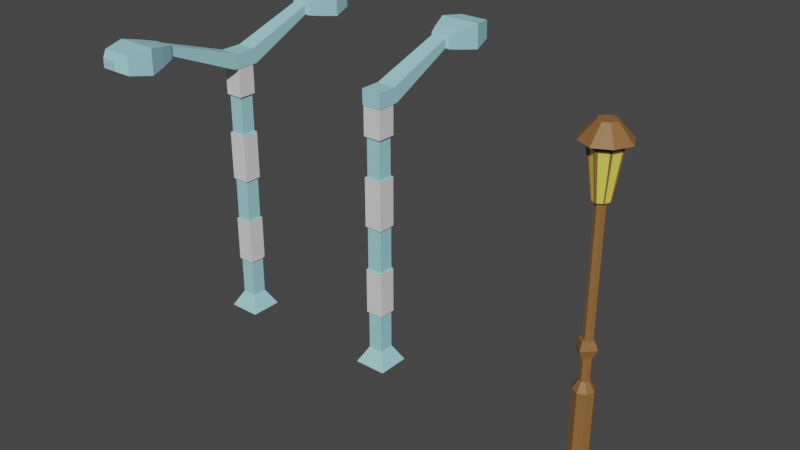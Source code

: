 # Source: street_lamp.blend  (saved by Blender 2.81.16; exported with 4.5.12 LTS)
import bpy
from mathutils import Matrix  # noqa: F401  (used for matrix-valued properties, if any)

bpy.ops.wm.read_factory_settings(use_empty=True)
scene = bpy.context.scene
scene.name = 'Scene'

# ---- collections
col_collection = bpy.data.collections.new('Collection'); scene.collection.children.link(col_collection)

# ---- materials (node trees are filled in below, after node groups)
mat_street_lamp = bpy.data.materials.new('street_lamp')
mat_street_lamp.alpha_threshold = 0.0
mat_street_lamp.use_transparent_shadow = False
mat_street_lamp.line_color = (0.0, 0.0, 0.0, 1.0)
mat_street_lamp_on = bpy.data.materials.new('street_lamp_on')
mat_street_lamp_on.use_transparent_shadow = False
mat_street_lamp_lon = bpy.data.materials.new('street_lamp_Lon')
mat_street_lamp_lon.use_transparent_shadow = False
mat_street_lamp_l = bpy.data.materials.new('street_lamp_L')
mat_street_lamp_l.use_transparent_shadow = False
mat_street_lamp_l2 = bpy.data.materials.new('street_lamp_L2')
mat_street_lamp_l2.use_transparent_shadow = False
mat_street_lamp_lon_001 = bpy.data.materials.new('street_lamp_Lon.001')
mat_street_lamp_lon_001.use_transparent_shadow = False
mat_street_lamp_l_001 = bpy.data.materials.new('street_lamp_L.001')
mat_street_lamp_l_001.use_transparent_shadow = False
mat_street_lamp_l2_001 = bpy.data.materials.new('street_lamp_L2.001')
mat_street_lamp_l2_001.use_transparent_shadow = False

# ---- material node trees
mat_street_lamp.use_nodes = True; mat_street_lamp.node_tree.nodes.clear()
_N = mat_street_lamp.node_tree.nodes; _L = mat_street_lamp.node_tree.links
n0 = _N.new('ShaderNodeOutputMaterial'); n0.name = 'Material Output'; n0.location = (300, 300)
n1 = _N.new('ShaderNodeBsdfPrincipled'); n1.name = 'Principled BSDF'; n1.location = (10, 300)
n1.distribution = 'GGX'
n1.subsurface_method = 'BURLEY'
n1.inputs[0].default_value = (0.2738, 0.1287, 0.04035, 1.0)
n1.inputs[2].default_value = 0.4
n1.inputs[3].default_value = 1.45
n1.inputs[27].default_value = (0.0, 0.0, 0.0, 1.0)
n1.inputs[28].default_value = 1.0
_L.new(n1.outputs[0], n0.inputs[0])
n0.is_active_output = True
mat_street_lamp_on.use_nodes = True; mat_street_lamp_on.node_tree.nodes.clear()
_N = mat_street_lamp_on.node_tree.nodes; _L = mat_street_lamp_on.node_tree.links
n0 = _N.new('ShaderNodeOutputMaterial'); n0.name = 'Material Output'; n0.location = (300, 300)
n1 = _N.new('ShaderNodeBsdfPrincipled'); n1.name = 'Principled BSDF'; n1.location = (10, 300)
n1.distribution = 'GGX'
n1.subsurface_method = 'BURLEY'
n1.inputs[0].default_value = (0.8, 0.7707, 0.1022, 1.0)
n1.inputs[3].default_value = 1.45
n1.inputs[27].default_value = (0.0, 0.0, 0.0, 1.0)
n1.inputs[28].default_value = 1.0
_L.new(n1.outputs[0], n0.inputs[0])
n0.is_active_output = True
mat_street_lamp_lon.use_nodes = True; mat_street_lamp_lon.node_tree.nodes.clear()
_N = mat_street_lamp_lon.node_tree.nodes; _L = mat_street_lamp_lon.node_tree.links
n0 = _N.new('ShaderNodeOutputMaterial'); n0.name = 'Material Output'; n0.location = (300, 300)
n1 = _N.new('ShaderNodeBsdfPrincipled'); n1.name = 'Principled BSDF'; n1.location = (10, 300)
n1.distribution = 'GGX'
n1.subsurface_method = 'BURLEY'
n1.inputs[0].default_value = (0.7235, 0.8, 0.1316, 1.0)
n1.inputs[3].default_value = 1.45
n1.inputs[27].default_value = (0.0, 0.0, 0.0, 1.0)
n1.inputs[28].default_value = 1.0
_L.new(n1.outputs[0], n0.inputs[0])
n0.is_active_output = True
mat_street_lamp_l.use_nodes = True; mat_street_lamp_l.node_tree.nodes.clear()
_N = mat_street_lamp_l.node_tree.nodes; _L = mat_street_lamp_l.node_tree.links
n0 = _N.new('ShaderNodeOutputMaterial'); n0.name = 'Material Output'; n0.location = (300, 300)
n1 = _N.new('ShaderNodeBsdfPrincipled'); n1.name = 'Principled BSDF'; n1.location = (10, 300)
n1.distribution = 'GGX'
n1.subsurface_method = 'BURLEY'
n1.inputs[0].default_value = (0.3647, 0.7324, 0.8, 1.0)
n1.inputs[3].default_value = 1.45
n1.inputs[27].default_value = (0.0, 0.0, 0.0, 1.0)
n1.inputs[28].default_value = 1.0
_L.new(n1.outputs[0], n0.inputs[0])
n0.is_active_output = True
mat_street_lamp_l2.use_nodes = True; mat_street_lamp_l2.node_tree.nodes.clear()
_N = mat_street_lamp_l2.node_tree.nodes; _L = mat_street_lamp_l2.node_tree.links
n0 = _N.new('ShaderNodeOutputMaterial'); n0.name = 'Material Output'; n0.location = (300, 300)
n1 = _N.new('ShaderNodeBsdfPrincipled'); n1.name = 'Principled BSDF'; n1.location = (10, 300)
n1.distribution = 'GGX'
n1.subsurface_method = 'BURLEY'
n1.inputs[3].default_value = 1.45
n1.inputs[27].default_value = (0.0, 0.0, 0.0, 1.0)
n1.inputs[28].default_value = 1.0
_L.new(n1.outputs[0], n0.inputs[0])
n0.is_active_output = True
mat_street_lamp_lon_001.use_nodes = True; mat_street_lamp_lon_001.node_tree.nodes.clear()
_N = mat_street_lamp_lon_001.node_tree.nodes; _L = mat_street_lamp_lon_001.node_tree.links
n0 = _N.new('ShaderNodeOutputMaterial'); n0.name = 'Material Output'; n0.location = (300, 300)
n1 = _N.new('ShaderNodeBsdfPrincipled'); n1.name = 'Principled BSDF'; n1.location = (10, 300)
n1.distribution = 'GGX'
n1.subsurface_method = 'BURLEY'
n1.inputs[0].default_value = (0.7235, 0.8, 0.1316, 1.0)
n1.inputs[3].default_value = 1.45
n1.inputs[27].default_value = (0.0, 0.0, 0.0, 1.0)
n1.inputs[28].default_value = 1.0
_L.new(n1.outputs[0], n0.inputs[0])
n0.is_active_output = True
mat_street_lamp_l_001.use_nodes = True; mat_street_lamp_l_001.node_tree.nodes.clear()
_N = mat_street_lamp_l_001.node_tree.nodes; _L = mat_street_lamp_l_001.node_tree.links
n0 = _N.new('ShaderNodeOutputMaterial'); n0.name = 'Material Output'; n0.location = (300, 300)
n1 = _N.new('ShaderNodeBsdfPrincipled'); n1.name = 'Principled BSDF'; n1.location = (10, 300)
n1.distribution = 'GGX'
n1.subsurface_method = 'BURLEY'
n1.inputs[0].default_value = (0.3647, 0.7324, 0.8, 1.0)
n1.inputs[3].default_value = 1.45
n1.inputs[27].default_value = (0.0, 0.0, 0.0, 1.0)
n1.inputs[28].default_value = 1.0
_L.new(n1.outputs[0], n0.inputs[0])
n0.is_active_output = True
mat_street_lamp_l2_001.use_nodes = True; mat_street_lamp_l2_001.node_tree.nodes.clear()
_N = mat_street_lamp_l2_001.node_tree.nodes; _L = mat_street_lamp_l2_001.node_tree.links
n0 = _N.new('ShaderNodeOutputMaterial'); n0.name = 'Material Output'; n0.location = (300, 300)
n1 = _N.new('ShaderNodeBsdfPrincipled'); n1.name = 'Principled BSDF'; n1.location = (10, 300)
n1.distribution = 'GGX'
n1.subsurface_method = 'BURLEY'
n1.inputs[3].default_value = 1.45
n1.inputs[27].default_value = (0.0, 0.0, 0.0, 1.0)
n1.inputs[28].default_value = 1.0
_L.new(n1.outputs[0], n0.inputs[0])
n0.is_active_output = True

# ---- world
world_world = bpy.data.worlds.new('World'); scene.world = world_world
world_world.use_nodes = True; world_world.node_tree.nodes.clear()
_N = world_world.node_tree.nodes; _L = world_world.node_tree.links
n0 = _N.new('ShaderNodeOutputWorld'); n0.name = 'World Output'; n0.location = (300, 300)
n1 = _N.new('ShaderNodeBackground'); n1.name = 'Background'; n1.location = (10, 300)
n1.inputs[0].default_value = (0.05088, 0.05088, 0.05088, 1.0)
_L.new(n1.outputs[0], n0.inputs[0])
n0.is_active_output = True
world_world.color = (0.05088, 0.05088, 0.05088)
world_world.use_sun_shadow = False
world_world.sun_shadow_jitter_overblur = 0.0

# ---- meshes
me_cube = bpy.data.meshes.new('Cube')
me_cube.from_pydata([(2.819, 0.4094, 0.804), (2.819, 0.4094, 0.0), (2.819, 0.233, 0.804), (2.819, 0.233, 0.0), (2.642, 0.4094, 0.804), (2.642, 0.4094, 0.0), (2.642, 0.233, 0.804), (2.642, 0.233, 0.0), (2.598, 0.3212, 0.0), (2.73, 0.4535, 0.0), (2.819, 0.4094, 0.304), (2.642, 0.233, 0.304), (2.819, 0.233, 0.304), (2.642, 0.4094, 0.304), (2.73, 0.1888, 0.804), (2.863, 0.3212, 0.804), (2.73, 0.1888, 0.0), (2.598, 0.3212, 0.804), (2.73, 0.4535, 0.804), (2.863, 0.3212, 0.0), (2.73, 0.4535, 0.304), (2.863, 0.3212, 0.304), (2.73, 0.3212, 0.0), (2.598, 0.3212, 0.304), (2.73, 0.1888, 0.304), (2.731, 0.2563, 2.996), (2.731, 0.2563, 0.9148), (2.687, 0.278, 0.9148), (2.796, 0.3214, 0.9148), (2.774, 0.278, 0.9148), (2.666, 0.3214, 0.9148), (2.687, 0.3647, 0.9148), (2.731, 0.3864, 0.9148), (2.774, 0.3647, 0.9148), (2.687, 0.278, 2.996), (2.796, 0.3214, 2.996), (2.774, 0.278, 2.996), (2.666, 0.3214, 2.996), (2.687, 0.3647, 2.996), (2.731, 0.3864, 2.996), (2.774, 0.3647, 2.996), (2.73, 0.1343, 3.583), (2.73, 0.2165, 3.014), (2.661, 0.2514, 3.014), (2.835, 0.3212, 3.014), (2.8, 0.2514, 3.014), (2.626, 0.3212, 3.014), (2.661, 0.391, 3.014), (2.73, 0.4259, 3.014), (2.8, 0.391, 3.014), (2.73, 0.1693, 3.626), (2.606, 0.1966, 3.583), (2.917, 0.3212, 3.583), (2.855, 0.1966, 3.583), (2.544, 0.3212, 3.583), (2.606, 0.4458, 3.583), (2.73, 0.508, 3.583), (2.855, 0.4458, 3.583), (2.73, 0.01918, 3.653), (2.629, 0.22, 3.626), (2.882, 0.3212, 3.626), (2.832, 0.22, 3.626), (2.579, 0.3212, 3.626), (2.629, 0.4224, 3.626), (2.73, 0.4731, 3.626), (2.832, 0.4224, 3.626), (2.73, 0.2092, 3.854), (2.529, 0.1199, 3.653), (3.032, 0.3212, 3.653), (2.932, 0.1199, 3.653), (2.428, 0.3212, 3.653), (2.529, 0.5225, 3.653), (2.73, 0.6232, 3.653), (2.932, 0.5225, 3.653), (2.747, 0.1971, 0.0), (2.656, 0.2465, 3.854), (2.843, 0.3212, 3.854), (2.805, 0.2465, 3.854), (2.618, 0.3212, 3.854), (2.656, 0.3959, 3.854), (2.73, 0.4332, 3.854), (2.805, 0.3959, 3.854), (2.73, 0.3212, 3.854), (2.747, 0.4453, 0.804), (2.747, 0.4453, 0.0), (2.747, 0.1971, 0.804), (2.747, 0.4453, 0.304), (2.755, 0.3212, 0.0), (2.747, 0.1971, 0.304), (2.739, 0.3823, 0.9148), (2.739, 0.2604, 0.9148), (2.739, 0.3823, 2.996), (2.739, 0.2604, 2.996), (2.744, 0.4194, 3.014), (2.744, 0.223, 3.014), (2.754, 0.4964, 3.583), (2.754, 0.146, 3.583), (2.749, 0.4636, 3.626), (2.749, 0.1788, 3.626), (2.768, 0.6043, 3.653), (2.768, 0.03808, 3.653), (2.744, 0.4262, 3.854), (2.744, 0.2162, 3.854), (2.752, 0.3212, 3.854), (2.635, 0.2474, 0.0), (2.826, 0.2474, 0.804), (2.635, 0.2474, 0.804), (2.826, 0.2474, 0.0), (2.826, 0.2474, 0.304), (2.73, 0.2105, 0.0), (2.635, 0.2474, 0.304), (2.777, 0.2851, 0.9148), (2.684, 0.2851, 0.9148), (2.777, 0.2851, 2.996), (2.684, 0.2851, 2.996), (2.806, 0.2628, 3.014), (2.655, 0.2628, 3.014), (2.865, 0.217, 3.583), (2.596, 0.217, 3.583), (2.84, 0.2365, 3.626), (2.621, 0.2365, 3.626), (2.948, 0.1527, 3.653), (2.513, 0.1527, 3.653), (2.811, 0.2587, 3.854), (2.65, 0.2587, 3.854), (2.73, 0.2275, 3.854), (2.746, 0.2333, 3.854), (2.748, 0.2174, 0.0), (2.606, 0.3379, 0.804), (2.854, 0.3379, 0.0), (2.606, 0.3379, 0.0), (2.854, 0.3379, 0.804), (2.854, 0.3379, 0.304), (2.73, 0.3462, 0.0), (2.606, 0.3379, 0.304), (2.67, 0.3296, 0.9148), (2.791, 0.3296, 0.9148), (2.67, 0.3296, 2.996), (2.791, 0.3296, 2.996), (2.632, 0.3344, 3.014), (2.829, 0.3344, 3.014), (2.555, 0.3447, 3.583), (2.906, 0.3447, 3.583), (2.588, 0.3403, 3.626), (2.873, 0.3403, 3.626), (2.447, 0.3592, 3.653), (3.013, 0.3592, 3.653), (2.626, 0.3353, 3.854), (2.835, 0.3353, 3.854), (2.73, 0.3424, 3.854), (2.75, 0.341, 3.854), (2.754, 0.3446, 0.0), (2.803, 0.2249, 0.0), (2.803, 0.4175, 0.804), (2.803, 0.4175, 0.304), (2.766, 0.3687, 0.9148), (2.766, 0.3687, 2.996), (2.788, 0.3974, 3.014), (2.832, 0.4571, 3.583), (2.813, 0.4317, 3.626), (2.895, 0.5409, 3.653), (2.792, 0.4027, 3.854), (2.822, 0.3212, 3.854), (2.803, 0.4175, 0.0), (2.803, 0.2249, 0.804), (2.839, 0.3212, 0.0), (2.803, 0.2249, 0.304), (2.766, 0.2741, 0.9148), (2.766, 0.2741, 2.996), (2.788, 0.245, 3.014), (2.832, 0.1853, 3.583), (2.813, 0.2107, 3.626), (2.895, 0.1015, 3.653), (2.792, 0.2397, 3.854), (2.797, 0.253, 3.854), (2.809, 0.2406, 0.0), (2.816, 0.3366, 3.854), (2.832, 0.3394, 0.0), (2.663, 0.4196, 0.0), (2.663, 0.2228, 0.804), (2.663, 0.2228, 0.0), (2.663, 0.4196, 0.804), (2.663, 0.4196, 0.304), (2.629, 0.3212, 0.0), (2.663, 0.2228, 0.304), (2.697, 0.273, 0.9148), (2.697, 0.3697, 0.9148), (2.697, 0.273, 2.996), (2.697, 0.3697, 2.996), (2.677, 0.2433, 3.014), (2.677, 0.3991, 3.014), (2.635, 0.1822, 3.583), (2.635, 0.4602, 3.583), (2.653, 0.2083, 3.626), (2.653, 0.4341, 3.626), (2.576, 0.09657, 3.653), (2.576, 0.5458, 3.653), (2.673, 0.2379, 3.854), (2.673, 0.4045, 3.854), (2.644, 0.3212, 3.854), (2.668, 0.2515, 3.854), (2.657, 0.2388, 0.0), (2.65, 0.3369, 3.854), (2.635, 0.3398, 0.0), (2.715, 0.1963, 0.0), (2.715, 0.446, 0.804), (2.715, 0.446, 0.304), (2.723, 0.3827, 0.9148), (2.723, 0.3827, 2.996), (2.719, 0.42, 3.014), (2.709, 0.4975, 3.583), (2.713, 0.4644, 3.626), (2.696, 0.6061, 3.653), (2.718, 0.4269, 3.854), (2.711, 0.3212, 3.854), (2.717, 0.2328, 3.854), (2.713, 0.3412, 3.854), (2.715, 0.446, 0.0), (2.715, 0.1963, 0.804), (2.708, 0.3212, 0.0), (2.715, 0.1963, 0.304), (2.723, 0.26, 0.9148), (2.723, 0.26, 2.996), (2.719, 0.2224, 3.014), (2.709, 0.1449, 3.583), (2.713, 0.1779, 3.626), (2.696, 0.0363, 3.653), (2.718, 0.2155, 3.854), (2.714, 0.2167, 0.0), (2.709, 0.3448, 0.0), (2.635, 0.3944, 0.804), (2.826, 0.3944, 0.0), (2.635, 0.3944, 0.304), (2.684, 0.3574, 0.9148), (2.684, 0.3574, 2.996), (2.655, 0.3791, 3.014), (2.595, 0.4246, 3.583), (2.621, 0.4052, 3.626), (2.512, 0.4883, 3.653), (2.649, 0.3832, 3.854), (2.635, 0.3944, 0.0), (2.826, 0.3944, 0.804), (2.826, 0.3944, 0.304), (2.73, 0.431, 0.0), (2.778, 0.3574, 0.9148), (2.778, 0.3574, 2.996), (2.806, 0.3791, 3.014), (2.866, 0.4246, 3.583), (2.84, 0.4052, 3.626), (2.949, 0.4883, 3.653), (2.812, 0.3832, 3.854), (2.73, 0.4142, 3.854), (2.746, 0.4084, 3.854), (2.748, 0.4242, 0.0), (2.809, 0.4011, 0.0), (2.797, 0.3888, 3.854), (2.657, 0.4029, 0.0), (2.668, 0.3903, 3.854), (2.717, 0.4089, 3.854), (2.714, 0.4248, 0.0), (2.671, 0.2373, 3.014), (2.654, 0.2462, 3.014), (2.813, 0.2587, 3.014), (2.807, 0.2462, 3.014), (2.647, 0.3867, 3.014), (2.654, 0.3998, 3.014), (2.793, 0.4068, 3.014), (2.807, 0.3998, 3.014), (2.745, 0.215, 3.014), (2.73, 0.2078, 3.014), (2.838, 0.3375, 3.014), (2.846, 0.323, 3.014), (2.867, 0.1859, 3.583), (2.936, 0.323, 3.583), (2.867, 0.46, 3.583), (2.625, 0.1701, 3.583), (2.593, 0.1859, 3.583), (2.879, 0.2083, 3.583), (2.582, 0.4367, 3.583), (2.593, 0.46, 3.583), (2.842, 0.4725, 3.583), (2.756, 0.1303, 3.583), (2.73, 0.1174, 3.583), (2.923, 0.3489, 3.583), (2.525, 0.323, 3.583), (2.615, 0.323, 3.014), (2.622, 0.3375, 3.014), (2.538, 0.3489, 3.583), (2.72, 0.4589, 1.319), (2.72, 0.4188, 1.222), (2.817, 0.3219, 1.415), (2.857, 0.3219, 1.319), (2.817, 0.3219, 1.222), (2.72, 0.3219, 1.456), (2.72, 0.225, 1.415), (2.72, 0.1849, 1.319), (2.72, 0.225, 1.222), (2.72, 0.3219, 1.182), (2.623, 0.3219, 1.415), (2.583, 0.3219, 1.319), (2.623, 0.3219, 1.222), (2.72, 0.4188, 1.415)], [], [(164, 2, 29, 167), (184, 179, 6, 11), (232, 230, 4, 13), (175, 107, 3, 152), (108, 105, 2, 12), (154, 153, 0, 10), (163, 154, 10, 1), (217, 206, 20, 9), (206, 205, 18, 20), (107, 108, 12, 3), (129, 132, 21, 19), (132, 131, 15, 21), (228, 109, 16, 204), (229, 133, 22, 219), (177, 129, 19, 165), (240, 232, 13, 5), (104, 110, 23, 8), (110, 106, 17, 23), (180, 184, 11, 7), (74, 88, 24, 16), (88, 85, 14, 24), (128, 17, 30, 135), (181, 4, 31, 186), (218, 14, 26, 221), (244, 33, 40, 245), (186, 31, 38, 188), (221, 26, 25, 222), (135, 30, 37, 137), (105, 15, 28, 111), (106, 6, 27, 112), (83, 18, 32, 89), (241, 0, 33, 244), (222, 25, 42, 223), (137, 37, 46, 139), (168, 36, 45, 169), (114, 34, 43, 116), (89, 32, 39, 91), (111, 28, 35, 113), (112, 27, 34, 114), (167, 29, 36, 168), (169, 45, 53, 170), (116, 43, 51, 118), (115, 44, 52, 117), (93, 48, 56, 95), (188, 38, 47, 190), (245, 40, 49, 246), (91, 39, 48, 93), (113, 35, 44, 115), (117, 52, 60, 119), (95, 56, 64, 97), (247, 57, 65, 248), (192, 55, 63, 194), (142, 52, 273, 283), (223, 42, 41, 224), (190, 47, 55, 192), (246, 49, 57, 247), (194, 63, 71, 196), (225, 50, 58, 226), (143, 62, 70, 145), (171, 61, 69, 172), (118, 51, 59, 120), (170, 53, 61, 171), (141, 54, 62, 143), (224, 41, 50, 225), (226, 58, 66, 227), (145, 70, 78, 147), (172, 69, 77, 173), (122, 67, 75, 124), (248, 65, 73, 249), (97, 64, 72, 99), (119, 60, 68, 121), (120, 59, 67, 122), (200, 124, 75, 197), (126, 125, 66, 102), (150, 149, 82, 103), (202, 147, 78, 199), (196, 71, 79, 198), (249, 73, 81, 250), (99, 72, 80, 101), (121, 68, 76, 123), (160, 99, 101, 161), (176, 150, 103, 162), (174, 126, 102, 173), (159, 97, 99, 160), (58, 100, 102, 66), (41, 96, 98, 50), (50, 98, 100, 58), (158, 95, 97, 159), (156, 91, 93, 157), (157, 93, 95, 158), (96, 41, 282, 281), (26, 90, 92, 25), (155, 89, 91, 156), (25, 92, 94, 42), (153, 83, 89, 155), (166, 164, 85, 88), (152, 166, 88, 74), (133, 151, 87, 22), (9, 20, 86, 84), (20, 18, 83, 86), (109, 127, 74, 16), (14, 85, 90, 26), (22, 87, 127, 109), (162, 103, 126, 174), (69, 121, 123, 77), (103, 82, 125, 126), (199, 78, 124, 200), (62, 120, 122, 70), (61, 119, 121, 69), (70, 122, 124, 78), (54, 118, 120, 62), (53, 117, 119, 61), (36, 113, 115, 45), (158, 57, 274, 280), (46, 116, 118, 54), (30, 112, 114, 37), (29, 111, 113, 36), (37, 114, 116, 46), (17, 106, 112, 30), (2, 105, 111, 29), (11, 6, 106, 110), (7, 11, 110, 104), (219, 22, 109, 228), (19, 21, 108, 107), (21, 15, 105, 108), (165, 19, 107, 175), (243, 253, 151, 133), (255, 252, 150, 176), (68, 146, 148, 76), (257, 239, 147, 202), (252, 251, 149, 150), (60, 144, 146, 68), (238, 145, 147, 239), (236, 141, 143, 237), (237, 143, 145, 238), (44, 140, 270, 271), (235, 139, 141, 236), (52, 142, 144, 60), (35, 138, 140, 44), (234, 137, 139, 235), (15, 131, 136, 28), (233, 135, 137, 234), (28, 136, 138, 35), (230, 128, 135, 233), (8, 23, 134, 130), (254, 231, 129, 177), (259, 243, 133, 229), (242, 241, 131, 132), (231, 242, 132, 129), (23, 17, 128, 134), (253, 254, 177, 151), (250, 255, 176, 148), (87, 165, 175, 127), (76, 162, 174, 123), (3, 12, 166, 152), (12, 2, 164, 166), (0, 153, 155, 33), (33, 155, 156, 40), (141, 139, 286, 287), (40, 156, 157, 49), (57, 158, 159, 65), (65, 159, 160, 73), (123, 174, 173, 77), (148, 176, 162, 76), (73, 160, 161, 81), (100, 172, 173, 102), (96, 170, 171, 98), (98, 171, 172, 100), (94, 169, 170, 96), (90, 167, 168, 92), (92, 168, 169, 94), (151, 177, 165, 87), (84, 86, 154, 163), (86, 83, 153, 154), (127, 175, 152, 74), (85, 164, 167, 90), (240, 256, 203, 130), (258, 257, 202, 216), (8, 183, 201, 104), (214, 199, 200, 215), (212, 196, 198, 213), (216, 202, 199, 214), (215, 200, 197, 227), (67, 195, 197, 75), (51, 191, 193, 59), (59, 193, 195, 67), (211, 194, 196, 212), (209, 190, 192, 210), (94, 96, 281, 268), (210, 192, 194, 211), (208, 188, 190, 209), (34, 187, 189, 43), (27, 185, 187, 34), (207, 186, 188, 208), (6, 179, 185, 27), (205, 181, 186, 207), (204, 220, 184, 180), (130, 203, 183, 8), (104, 201, 180, 7), (13, 4, 181, 182), (5, 13, 182, 178), (220, 218, 179, 184), (24, 14, 218, 220), (16, 24, 220, 204), (18, 205, 207, 32), (32, 207, 208, 39), (39, 208, 209, 48), (56, 210, 211, 64), (48, 209, 210, 56), (64, 211, 212, 72), (125, 215, 227, 66), (149, 216, 214, 82), (72, 212, 213, 80), (82, 214, 215, 125), (251, 258, 216, 149), (256, 259, 229, 203), (183, 219, 228, 201), (195, 226, 227, 197), (191, 224, 225, 193), (193, 225, 226, 195), (189, 223, 224, 191), (187, 222, 223, 189), (185, 221, 222, 187), (179, 218, 221, 185), (203, 229, 219, 183), (201, 228, 204, 180), (182, 181, 205, 206), (178, 182, 206, 217), (178, 217, 259, 256), (80, 213, 258, 251), (213, 198, 257, 258), (5, 178, 256, 240), (81, 161, 255, 250), (84, 163, 254, 253), (1, 10, 242, 231), (10, 0, 241, 242), (217, 9, 243, 259), (163, 1, 231, 254), (4, 230, 233, 31), (31, 233, 234, 38), (38, 234, 235, 47), (236, 55, 279, 278), (63, 237, 238, 71), (55, 236, 237, 63), (71, 238, 239, 79), (101, 80, 251, 252), (198, 79, 239, 257), (161, 101, 252, 255), (9, 84, 253, 243), (146, 249, 250, 148), (144, 248, 249, 146), (140, 246, 247, 142), (142, 247, 248, 144), (138, 245, 246, 140), (131, 241, 244, 136), (136, 244, 245, 138), (130, 134, 232, 240), (134, 128, 230, 232), (286, 285, 284, 287), (269, 268, 281, 282), (263, 262, 277, 272), (271, 270, 283, 273), (267, 266, 280, 274), (261, 260, 275, 276), (265, 264, 278, 279), (53, 45, 263, 272), (139, 46, 285, 286), (52, 44, 271, 273), (57, 49, 267, 274), (54, 141, 287, 284), (115, 117, 277, 262), (157, 158, 280, 266), (43, 189, 260, 261), (45, 115, 262, 263), (51, 43, 261, 276), (189, 191, 275, 260), (47, 235, 264, 265), (46, 54, 284, 285), (191, 51, 276, 275), (49, 157, 266, 267), (41, 42, 269, 282), (117, 53, 272, 277), (235, 236, 278, 264), (140, 142, 283, 270), (42, 94, 268, 269), (55, 47, 265, 279), (289, 288, 291, 292), (301, 293, 290), (297, 289, 292), (288, 301, 290, 291), (297, 292, 296), (291, 290, 294, 295), (292, 291, 295, 296), (290, 293, 294), (294, 293, 298), (297, 296, 300), (295, 294, 298, 299), (296, 295, 299, 300), (300, 299, 288, 289), (298, 293, 301), (297, 300, 289), (299, 298, 301, 288)])
me_cube.polygons.foreach_set('material_index', [0, 0, 0, 0, 0, 0, 0, 0, 0, 0, 0, 0, 0, 0, 0, 0, 0, 0, 0, 0, 0, 0, 0, 0, 0, 0, 0, 0, 0, 0, 0, 0, 0, 0, 0, 0, 0, 0, 0, 0, 1, 1, 1, 1, 0, 0, 0, 0, 0, 0, 0, 0, 0, 1, 1, 1, 0, 0, 0, 0, 0, 0, 0, 0, 0, 0, 0, 0, 0, 0, 0, 0, 0, 0, 0, 0, 0, 0, 0, 0, 0, 0, 0, 0, 0, 0, 0, 0, 0, 1, 0, 0, 0, 0, 0, 0, 0, 0, 0, 0, 0, 0, 0, 0, 0, 0, 0, 0, 0, 0, 0, 0, 0, 0, 1, 0, 0, 0, 0, 0, 0, 0, 0, 0, 0, 0, 0, 0, 0, 0, 0, 0, 0, 0, 0, 0, 1, 0, 0, 0, 0, 0, 0, 0, 0, 0, 0, 0, 0, 0, 0, 0, 0, 0, 0, 0, 0, 0, 0, 0, 0, 0, 0, 0, 0, 0, 0, 0, 1, 0, 0, 0, 0, 0, 0, 0, 0, 0, 0, 0, 0, 0, 0, 0, 0, 0, 0, 1, 0, 0, 0, 0, 0, 0, 0, 0, 0, 0, 0, 0, 0, 0, 0, 0, 0, 0, 0, 0, 0, 0, 0, 0, 0, 0, 0, 0, 0, 0, 0, 0, 1, 0, 0, 0, 0, 0, 0, 0, 0, 0, 0, 0, 0, 0, 0, 0, 0, 0, 0, 0, 0, 0, 0, 0, 0, 0, 0, 0, 0, 0, 0, 1, 0, 0, 0, 0, 0, 0, 0, 0, 0, 0, 0, 0, 0, 0, 0, 0, 0, 0, 0, 0, 0, 0, 0, 0, 0, 0, 0, 0, 0, 0, 0, 0, 0, 0, 0, 0, 0, 0, 0, 0, 0, 0, 0, 0, 0, 0, 0, 0, 0, 0])
_uv = me_cube.uv_layers.new(name='UVMap')
_uv.uv.foreach_set('vector', [0.625, 0.7728, 0.625, 0.75, 0.625, 0.75, 0.625, 0.7728, 0.5, 0.9711, 0.625, 0.9711, 0.625, 1.0, 0.5, 1.0, 0.5, 0.2287, 0.625, 0.2287, 0.625, 0.25, 0.5, 0.25, 0.3522, 0.7296, 0.375, 0.7296, 0.375, 0.75, 0.3522, 0.75, 0.5, 0.7296, 0.625, 0.7296, 0.625, 0.75, 0.5, 0.75, 0.5, 0.4772, 0.625, 0.4772, 0.625, 0.5, 0.5, 0.5, 0.375, 0.4772, 0.5, 0.4772, 0.5, 0.5, 0.375, 0.5, 0.375, 0.3537, 0.5, 0.3537, 0.5, 0.375, 0.375, 0.375, 0.5, 0.3537, 0.625, 0.3537, 0.625, 0.375, 0.5, 0.375, 0.375, 0.7296, 0.5, 0.7296, 0.5, 0.75, 0.375, 0.75, 0.375, 0.6014, 0.5, 0.6014, 0.5, 0.625, 0.375, 0.625, 0.5, 0.6014, 0.625, 0.6014, 0.625, 0.625, 0.5, 0.625, 0.2287, 0.7296, 0.25, 0.7296, 0.25, 0.75, 0.2287, 0.75, 0.2287, 0.6014, 0.25, 0.6014, 0.25, 0.625, 0.2287, 0.625, 0.3522, 0.6014, 0.375, 0.6014, 0.375, 0.625, 0.3522, 0.625, 0.375, 0.2287, 0.5, 0.2287, 0.5, 0.25, 0.375, 0.25, 0.375, 0.02041, 0.5, 0.02041, 0.5, 0.125, 0.375, 0.125, 0.5, 0.02041, 0.625, 0.02041, 0.625, 0.125, 0.5, 0.125, 0.375, 0.9711, 0.5, 0.9711, 0.5, 1.0, 0.375, 1.0, 0.375, 0.8515, 0.5, 0.8515, 0.5, 0.875, 0.375, 0.875, 0.5, 0.8515, 0.625, 0.8515, 0.625, 0.875, 0.5, 0.875, 0.625, 0.1486, 0.625, 0.125, 0.625, 0.125, 0.625, 0.1486, 0.625, 0.2789, 0.625, 0.25, 0.625, 0.25, 0.625, 0.2789, 0.625, 0.8963, 0.625, 0.875, 0.625, 0.875, 0.625, 0.8963, 0.625, 0.5213, 0.625, 0.5, 0.625, 0.5, 0.625, 0.5213, 0.625, 0.2789, 0.625, 0.25, 0.625, 0.25, 0.625, 0.2789, 0.625, 0.8963, 0.625, 0.875, 0.625, 0.875, 0.625, 0.8963, 0.625, 0.1486, 0.625, 0.125, 0.625, 0.125, 0.625, 0.1486, 0.625, 0.7296, 0.625, 0.625, 0.625, 0.625, 0.625, 0.7296, 0.625, 0.02041, 0.625, 0.0, 0.625, 0.0, 0.625, 0.02041, 0.625, 0.3985, 0.625, 0.375, 0.625, 0.375, 0.625, 0.3985, 0.625, 0.5213, 0.625, 0.5, 0.625, 0.5, 0.625, 0.5213, 0.625, 0.8963, 0.625, 0.875, 0.625, 0.875, 0.625, 0.8963, 0.625, 0.1486, 0.625, 0.125, 0.625, 0.125, 0.625, 0.1486, 0.625, 0.7728, 0.625, 0.75, 0.625, 0.75, 0.625, 0.7728, 0.625, 0.02041, 0.625, 0.0, 0.625, 0.0, 0.625, 0.02041, 0.625, 0.3985, 0.625, 0.375, 0.625, 0.375, 0.625, 0.3985, 0.625, 0.7296, 0.625, 0.625, 0.625, 0.625, 0.625, 0.7296, 0.625, 0.02041, 0.625, 0.0, 0.625, 0.0, 0.625, 0.02041, 0.625, 0.7728, 0.625, 0.75, 0.625, 0.75, 0.625, 0.7728, 0.625, 0.7728, 0.625, 0.75, 0.625, 0.75, 0.625, 0.7728, 0.625, 0.02041, 0.625, 0.0, 0.625, 0.0, 0.625, 0.02041, 0.625, 0.7296, 0.625, 0.625, 0.625, 0.625, 0.625, 0.7296, 0.625, 0.3985, 0.625, 0.375, 0.625, 0.375, 0.625, 0.3985, 0.625, 0.2789, 0.625, 0.25, 0.625, 0.25, 0.625, 0.2789, 0.625, 0.5213, 0.625, 0.5, 0.625, 0.5, 0.625, 0.5213, 0.625, 0.3985, 0.625, 0.375, 0.625, 0.375, 0.625, 0.3985, 0.625, 0.7296, 0.625, 0.625, 0.625, 0.625, 0.625, 0.7296, 0.625, 0.7296, 0.625, 0.625, 0.625, 0.625, 0.625, 0.7296, 0.625, 0.3985, 0.625, 0.375, 0.625, 0.375, 0.625, 0.3985, 0.625, 0.5213, 0.625, 0.5, 0.625, 0.5, 0.625, 0.5213, 0.625, 0.2789, 0.625, 0.25, 0.625, 0.25, 0.625, 0.2789, 0.625, 0.6014, 0.625, 0.625, 0.625, 0.625, 0.625, 0.6014, 0.625, 0.8963, 0.625, 0.875, 0.625, 0.875, 0.625, 0.8963, 0.625, 0.2789, 0.625, 0.25, 0.625, 0.25, 0.625, 0.2789, 0.625, 0.5213, 0.625, 0.5, 0.625, 0.5, 0.625, 0.5213, 0.625, 0.2789, 0.625, 0.25, 0.625, 0.25, 0.625, 0.2789, 0.625, 0.8963, 0.625, 0.875, 0.625, 0.875, 0.625, 0.8963, 0.625, 0.1486, 0.625, 0.125, 0.625, 0.125, 0.625, 0.1486, 0.625, 0.7728, 0.625, 0.75, 0.625, 0.75, 0.625, 0.7728, 0.625, 0.02041, 0.625, 0.0, 0.625, 0.0, 0.625, 0.02041, 0.625, 0.7728, 0.625, 0.75, 0.625, 0.75, 0.625, 0.7728, 0.625, 0.1486, 0.625, 0.125, 0.625, 0.125, 0.625, 0.1486, 0.625, 0.8963, 0.625, 0.875, 0.625, 0.875, 0.625, 0.8963, 0.625, 0.8963, 0.625, 0.875, 0.625, 0.875, 0.625, 0.8963, 0.625, 0.1486, 0.625, 0.125, 0.625, 0.125, 0.625, 0.1486, 0.625, 0.7728, 0.625, 0.75, 0.625, 0.75, 0.625, 0.7728, 0.625, 0.02041, 0.625, 0.0, 0.625, 0.0, 0.625, 0.02041, 0.625, 0.5213, 0.625, 0.5, 0.625, 0.5, 0.625, 0.5213, 0.625, 0.3985, 0.625, 0.375, 0.625, 0.375, 0.625, 0.3985, 0.625, 0.7296, 0.625, 0.625, 0.625, 0.625, 0.625, 0.7296, 0.625, 0.02041, 0.625, 0.0, 0.625, 0.0, 0.625, 0.02041, 0.8461, 0.7296, 0.875, 0.7296, 0.875, 0.75, 0.8461, 0.75, 0.7265, 0.7296, 0.75, 0.7296, 0.75, 0.75, 0.7265, 0.75, 0.7265, 0.6014, 0.75, 0.6014, 0.75, 0.625, 0.7265, 0.625, 0.8461, 0.6014, 0.875, 0.6014, 0.875, 0.625, 0.8461, 0.625, 0.625, 0.2789, 0.625, 0.25, 0.625, 0.25, 0.625, 0.2789, 0.625, 0.5213, 0.625, 0.5, 0.625, 0.5, 0.625, 0.5213, 0.625, 0.3985, 0.625, 0.375, 0.625, 0.375, 0.625, 0.3985, 0.625, 0.7296, 0.625, 0.625, 0.625, 0.625, 0.625, 0.7296, 0.625, 0.4772, 0.625, 0.3985, 0.625, 0.3985, 0.625, 0.4772, 0.6478, 0.6014, 0.7265, 0.6014, 0.7265, 0.625, 0.6478, 0.625, 0.6478, 0.7296, 0.7265, 0.7296, 0.7265, 0.75, 0.6478, 0.75, 0.625, 0.4772, 0.625, 0.3985, 0.625, 0.3985, 0.625, 0.4772, 0.625, 0.875, 0.625, 0.8515, 0.625, 0.8515, 0.625, 0.875, 0.625, 0.875, 0.625, 0.8515, 0.625, 0.8515, 0.625, 0.875, 0.625, 0.875, 0.625, 0.8515, 0.625, 0.8515, 0.625, 0.875, 0.625, 0.4772, 0.625, 0.3985, 0.625, 0.3985, 0.625, 0.4772, 0.625, 0.4772, 0.625, 0.3985, 0.625, 0.3985, 0.625, 0.4772, 0.625, 0.4772, 0.625, 0.3985, 0.625, 0.3985, 0.625, 0.4772, 0.625, 0.8515, 0.625, 0.875, 0.625, 0.875, 0.625, 0.8515, 0.625, 0.875, 0.625, 0.8515, 0.625, 0.8515, 0.625, 0.875, 0.625, 0.4772, 0.625, 0.3985, 0.625, 0.3985, 0.625, 0.4772, 0.625, 0.875, 0.625, 0.8515, 0.625, 0.8515, 0.625, 0.875, 0.625, 0.4772, 0.625, 0.3985, 0.625, 0.3985, 0.625, 0.4772, 0.5, 0.7728, 0.625, 0.7728, 0.625, 0.8515, 0.5, 0.8515, 0.375, 0.7728, 0.5, 0.7728, 0.5, 0.8515, 0.375, 0.8515, 0.25, 0.6014, 0.2735, 0.6014, 0.2735, 0.625, 0.25, 0.625, 0.375, 0.375, 0.5, 0.375, 0.5, 0.3985, 0.375, 0.3985, 0.5, 0.375, 0.625, 0.375, 0.625, 0.3985, 0.5, 0.3985, 0.25, 0.7296, 0.2735, 0.7296, 0.2735, 0.75, 0.25, 0.75, 0.625, 0.875, 0.625, 0.8515, 0.625, 0.8515, 0.625, 0.875, 0.25, 0.625, 0.2735, 0.625, 0.2735, 0.7296, 0.25, 0.7296, 0.6478, 0.625, 0.7265, 0.625, 0.7265, 0.7296, 0.6478, 0.7296, 0.625, 0.75, 0.625, 0.7296, 0.625, 0.7296, 0.625, 0.75, 0.7265, 0.625, 0.75, 0.625, 0.75, 0.7296, 0.7265, 0.7296, 0.8461, 0.625, 0.875, 0.625, 0.875, 0.7296, 0.8461, 0.7296, 0.625, 0.125, 0.625, 0.02041, 0.625, 0.02041, 0.625, 0.125, 0.625, 0.75, 0.625, 0.7296, 0.625, 0.7296, 0.625, 0.75, 0.625, 0.125, 0.625, 0.02041, 0.625, 0.02041, 0.625, 0.125, 0.625, 0.125, 0.625, 0.02041, 0.625, 0.02041, 0.625, 0.125, 0.625, 0.75, 0.625, 0.7296, 0.625, 0.7296, 0.625, 0.75, 0.625, 0.75, 0.625, 0.7296, 0.625, 0.7296, 0.625, 0.75, 0.625, 0.4772, 0.625, 0.5, 0.625, 0.5, 0.625, 0.4772, 0.625, 0.125, 0.625, 0.02041, 0.625, 0.02041, 0.625, 0.125, 0.625, 0.125, 0.625, 0.02041, 0.625, 0.02041, 0.625, 0.125, 0.625, 0.75, 0.625, 0.7296, 0.625, 0.7296, 0.625, 0.75, 0.625, 0.125, 0.625, 0.02041, 0.625, 0.02041, 0.625, 0.125, 0.625, 0.125, 0.625, 0.02041, 0.625, 0.02041, 0.625, 0.125, 0.625, 0.75, 0.625, 0.7296, 0.625, 0.7296, 0.625, 0.75, 0.5, 0.0, 0.625, 0.0, 0.625, 0.02041, 0.5, 0.02041, 0.375, 0.0, 0.5, 0.0, 0.5, 0.02041, 0.375, 0.02041, 0.2287, 0.625, 0.25, 0.625, 0.25, 0.7296, 0.2287, 0.7296, 0.375, 0.625, 0.5, 0.625, 0.5, 0.7296, 0.375, 0.7296, 0.5, 0.625, 0.625, 0.625, 0.625, 0.7296, 0.5, 0.7296, 0.3522, 0.625, 0.375, 0.625, 0.375, 0.7296, 0.3522, 0.7296, 0.25, 0.5213, 0.2735, 0.5213, 0.2735, 0.6014, 0.25, 0.6014, 0.6478, 0.5213, 0.7265, 0.5213, 0.7265, 0.6014, 0.6478, 0.6014, 0.625, 0.625, 0.625, 0.6014, 0.625, 0.6014, 0.625, 0.625, 0.8461, 0.5213, 0.875, 0.5213, 0.875, 0.6014, 0.8461, 0.6014, 0.7265, 0.5213, 0.75, 0.5213, 0.75, 0.6014, 0.7265, 0.6014, 0.625, 0.625, 0.625, 0.6014, 0.625, 0.6014, 0.625, 0.625, 0.625, 0.2287, 0.625, 0.1486, 0.625, 0.1486, 0.625, 0.2287, 0.625, 0.2287, 0.625, 0.1486, 0.625, 0.1486, 0.625, 0.2287, 0.625, 0.2287, 0.625, 0.1486, 0.625, 0.1486, 0.625, 0.2287, 0.625, 0.625, 0.625, 0.6014, 0.625, 0.6014, 0.625, 0.625, 0.625, 0.2287, 0.625, 0.1486, 0.625, 0.1486, 0.625, 0.2287, 0.625, 0.625, 0.625, 0.6014, 0.625, 0.6014, 0.625, 0.625, 0.625, 0.625, 0.625, 0.6014, 0.625, 0.6014, 0.625, 0.625, 0.625, 0.2287, 0.625, 0.1486, 0.625, 0.1486, 0.625, 0.2287, 0.625, 0.625, 0.625, 0.6014, 0.625, 0.6014, 0.625, 0.625, 0.625, 0.2287, 0.625, 0.1486, 0.625, 0.1486, 0.625, 0.2287, 0.625, 0.625, 0.625, 0.6014, 0.625, 0.6014, 0.625, 0.625, 0.625, 0.2287, 0.625, 0.1486, 0.625, 0.1486, 0.625, 0.2287, 0.375, 0.125, 0.5, 0.125, 0.5, 0.1486, 0.375, 0.1486, 0.3522, 0.5213, 0.375, 0.5213, 0.375, 0.6014, 0.3522, 0.6014, 0.2287, 0.5213, 0.25, 0.5213, 0.25, 0.6014, 0.2287, 0.6014, 0.5, 0.5213, 0.625, 0.5213, 0.625, 0.6014, 0.5, 0.6014, 0.375, 0.5213, 0.5, 0.5213, 0.5, 0.6014, 0.375, 0.6014, 0.5, 0.125, 0.625, 0.125, 0.625, 0.1486, 0.5, 0.1486, 0.2735, 0.5213, 0.3522, 0.5213, 0.3522, 0.6014, 0.2735, 0.6014, 0.625, 0.5213, 0.6478, 0.5213, 0.6478, 0.6014, 0.625, 0.6014, 0.2735, 0.625, 0.3522, 0.625, 0.3522, 0.7296, 0.2735, 0.7296, 0.625, 0.625, 0.6478, 0.625, 0.6478, 0.7296, 0.625, 0.7296, 0.375, 0.75, 0.5, 0.75, 0.5, 0.7728, 0.375, 0.7728, 0.5, 0.75, 0.625, 0.75, 0.625, 0.7728, 0.5, 0.7728, 0.625, 0.5, 0.625, 0.4772, 0.625, 0.4772, 0.625, 0.5, 0.625, 0.5, 0.625, 0.4772, 0.625, 0.4772, 0.625, 0.5, 0.625, 0.1486, 0.625, 0.1486, 0.625, 0.1486, 0.625, 0.1486, 0.625, 0.5, 0.625, 0.4772, 0.625, 0.4772, 0.625, 0.5, 0.625, 0.5, 0.625, 0.4772, 0.625, 0.4772, 0.625, 0.5, 0.625, 0.5, 0.625, 0.4772, 0.625, 0.4772, 0.625, 0.5, 0.625, 0.7296, 0.6478, 0.7296, 0.6478, 0.75, 0.625, 0.75, 0.625, 0.6014, 0.6478, 0.6014, 0.6478, 0.625, 0.625, 0.625, 0.625, 0.5, 0.625, 0.4772, 0.625, 0.4772, 0.625, 0.5, 0.625, 0.8515, 0.625, 0.7728, 0.625, 0.7728, 0.625, 0.8515, 0.625, 0.8515, 0.625, 0.7728, 0.625, 0.7728, 0.625, 0.8515, 0.625, 0.8515, 0.625, 0.7728, 0.625, 0.7728, 0.625, 0.8515, 0.625, 0.8515, 0.625, 0.7728, 0.625, 0.7728, 0.625, 0.8515, 0.625, 0.8515, 0.625, 0.7728, 0.625, 0.7728, 0.625, 0.8515, 0.625, 0.8515, 0.625, 0.7728, 0.625, 0.7728, 0.625, 0.8515, 0.2735, 0.6014, 0.3522, 0.6014, 0.3522, 0.625, 0.2735, 0.625, 0.375, 0.3985, 0.5, 0.3985, 0.5, 0.4772, 0.375, 0.4772, 0.5, 0.3985, 0.625, 0.3985, 0.625, 0.4772, 0.5, 0.4772, 0.2735, 0.7296, 0.3522, 0.7296, 0.3522, 0.75, 0.2735, 0.75, 0.625, 0.8515, 0.625, 0.7728, 0.625, 0.7728, 0.625, 0.8515, 0.125, 0.5213, 0.1539, 0.5213, 0.1539, 0.6014, 0.125, 0.6014, 0.7713, 0.5213, 0.8461, 0.5213, 0.8461, 0.6014, 0.7713, 0.6014, 0.125, 0.625, 0.1539, 0.625, 0.1539, 0.7296, 0.125, 0.7296, 0.7713, 0.625, 0.8461, 0.625, 0.8461, 0.7296, 0.7713, 0.7296, 0.625, 0.3537, 0.625, 0.2789, 0.625, 0.2789, 0.625, 0.3537, 0.7713, 0.6014, 0.8461, 0.6014, 0.8461, 0.625, 0.7713, 0.625, 0.7713, 0.7296, 0.8461, 0.7296, 0.8461, 0.75, 0.7713, 0.75, 0.625, 1.0, 0.625, 0.9711, 0.625, 0.9711, 0.625, 1.0, 0.625, 1.0, 0.625, 0.9711, 0.625, 0.9711, 0.625, 1.0, 0.625, 1.0, 0.625, 0.9711, 0.625, 0.9711, 0.625, 1.0, 0.625, 0.3537, 0.625, 0.2789, 0.625, 0.2789, 0.625, 0.3537, 0.625, 0.3537, 0.625, 0.2789, 0.625, 0.2789, 0.625, 0.3537, 0.625, 0.8515, 0.625, 0.8515, 0.625, 0.8515, 0.625, 0.8515, 0.625, 0.3537, 0.625, 0.2789, 0.625, 0.2789, 0.625, 0.3537, 0.625, 0.3537, 0.625, 0.2789, 0.625, 0.2789, 0.625, 0.3537, 0.625, 1.0, 0.625, 0.9711, 0.625, 0.9711, 0.625, 1.0, 0.625, 1.0, 0.625, 0.9711, 0.625, 0.9711, 0.625, 1.0, 0.625, 0.3537, 0.625, 0.2789, 0.625, 0.2789, 0.625, 0.3537, 0.625, 1.0, 0.625, 0.9711, 0.625, 0.9711, 0.625, 1.0, 0.625, 0.3537, 0.625, 0.2789, 0.625, 0.2789, 0.625, 0.3537, 0.375, 0.8963, 0.5, 0.8963, 0.5, 0.9711, 0.375, 0.9711, 0.125, 0.6014, 0.1539, 0.6014, 0.1539, 0.625, 0.125, 0.625, 0.125, 0.7296, 0.1539, 0.7296, 0.1539, 0.75, 0.125, 0.75, 0.5, 0.25, 0.625, 0.25, 0.625, 0.2789, 0.5, 0.2789, 0.375, 0.25, 0.5, 0.25, 0.5, 0.2789, 0.375, 0.2789, 0.5, 0.8963, 0.625, 0.8963, 0.625, 0.9711, 0.5, 0.9711, 0.5, 0.875, 0.625, 0.875, 0.625, 0.8963, 0.5, 0.8963, 0.375, 0.875, 0.5, 0.875, 0.5, 0.8963, 0.375, 0.8963, 0.625, 0.375, 0.625, 0.3537, 0.625, 0.3537, 0.625, 0.375, 0.625, 0.375, 0.625, 0.3537, 0.625, 0.3537, 0.625, 0.375, 0.625, 0.375, 0.625, 0.3537, 0.625, 0.3537, 0.625, 0.375, 0.625, 0.375, 0.625, 0.3537, 0.625, 0.3537, 0.625, 0.375, 0.625, 0.375, 0.625, 0.3537, 0.625, 0.3537, 0.625, 0.375, 0.625, 0.375, 0.625, 0.3537, 0.625, 0.3537, 0.625, 0.375, 0.75, 0.7296, 0.7713, 0.7296, 0.7713, 0.75, 0.75, 0.75, 0.75, 0.6014, 0.7713, 0.6014, 0.7713, 0.625, 0.75, 0.625, 0.625, 0.375, 0.625, 0.3537, 0.625, 0.3537, 0.625, 0.375, 0.75, 0.625, 0.7713, 0.625, 0.7713, 0.7296, 0.75, 0.7296, 0.75, 0.5213, 0.7713, 0.5213, 0.7713, 0.6014, 0.75, 0.6014, 0.1539, 0.5213, 0.2287, 0.5213, 0.2287, 0.6014, 0.1539, 0.6014, 0.1539, 0.625, 0.2287, 0.625, 0.2287, 0.7296, 0.1539, 0.7296, 0.625, 0.9711, 0.625, 0.8963, 0.625, 0.8963, 0.625, 0.9711, 0.625, 0.9711, 0.625, 0.8963, 0.625, 0.8963, 0.625, 0.9711, 0.625, 0.9711, 0.625, 0.8963, 0.625, 0.8963, 0.625, 0.9711, 0.625, 0.9711, 0.625, 0.8963, 0.625, 0.8963, 0.625, 0.9711, 0.625, 0.9711, 0.625, 0.8963, 0.625, 0.8963, 0.625, 0.9711, 0.625, 0.9711, 0.625, 0.8963, 0.625, 0.8963, 0.625, 0.9711, 0.625, 0.9711, 0.625, 0.8963, 0.625, 0.8963, 0.625, 0.9711, 0.1539, 0.6014, 0.2287, 0.6014, 0.2287, 0.625, 0.1539, 0.625, 0.1539, 0.7296, 0.2287, 0.7296, 0.2287, 0.75, 0.1539, 0.75, 0.5, 0.2789, 0.625, 0.2789, 0.625, 0.3537, 0.5, 0.3537, 0.375, 0.2789, 0.5, 0.2789, 0.5, 0.3537, 0.375, 0.3537, 0.1539, 0.5, 0.2287, 0.5, 0.2287, 0.5213, 0.1539, 0.5213, 0.75, 0.5, 0.7713, 0.5, 0.7713, 0.5213, 0.75, 0.5213, 0.7713, 0.5, 0.8461, 0.5, 0.8461, 0.5213, 0.7713, 0.5213, 0.125, 0.5, 0.1539, 0.5, 0.1539, 0.5213, 0.125, 0.5213, 0.625, 0.5, 0.6478, 0.5, 0.6478, 0.5213, 0.625, 0.5213, 0.2735, 0.5, 0.3522, 0.5, 0.3522, 0.5213, 0.2735, 0.5213, 0.375, 0.5, 0.5, 0.5, 0.5, 0.5213, 0.375, 0.5213, 0.5, 0.5, 0.625, 0.5, 0.625, 0.5213, 0.5, 0.5213, 0.2287, 0.5, 0.25, 0.5, 0.25, 0.5213, 0.2287, 0.5213, 0.3522, 0.5, 0.375, 0.5, 0.375, 0.5213, 0.3522, 0.5213, 0.625, 0.25, 0.625, 0.2287, 0.625, 0.2287, 0.625, 0.25, 0.625, 0.25, 0.625, 0.2287, 0.625, 0.2287, 0.625, 0.25, 0.625, 0.25, 0.625, 0.2287, 0.625, 0.2287, 0.625, 0.25, 0.625, 0.2287, 0.625, 0.25, 0.625, 0.25, 0.625, 0.2287, 0.625, 0.25, 0.625, 0.2287, 0.625, 0.2287, 0.625, 0.25, 0.625, 0.25, 0.625, 0.2287, 0.625, 0.2287, 0.625, 0.25, 0.625, 0.25, 0.625, 0.2287, 0.625, 0.2287, 0.625, 0.25, 0.7265, 0.5, 0.75, 0.5, 0.75, 0.5213, 0.7265, 0.5213, 0.8461, 0.5, 0.875, 0.5, 0.875, 0.5213, 0.8461, 0.5213, 0.6478, 0.5, 0.7265, 0.5, 0.7265, 0.5213, 0.6478, 0.5213, 0.25, 0.5, 0.2735, 0.5, 0.2735, 0.5213, 0.25, 0.5213, 0.625, 0.6014, 0.625, 0.5213, 0.625, 0.5213, 0.625, 0.6014, 0.625, 0.6014, 0.625, 0.5213, 0.625, 0.5213, 0.625, 0.6014, 0.625, 0.6014, 0.625, 0.5213, 0.625, 0.5213, 0.625, 0.6014, 0.625, 0.6014, 0.625, 0.5213, 0.625, 0.5213, 0.625, 0.6014, 0.625, 0.6014, 0.625, 0.5213, 0.625, 0.5213, 0.625, 0.6014, 0.625, 0.6014, 0.625, 0.5213, 0.625, 0.5213, 0.625, 0.6014, 0.625, 0.6014, 0.625, 0.5213, 0.625, 0.5213, 0.625, 0.6014, 0.375, 0.1486, 0.5, 0.1486, 0.5, 0.2287, 0.375, 0.2287, 0.5, 0.1486, 0.625, 0.1486, 0.625, 0.2287, 0.5, 0.2287, 0.625, 0.1486, 0.625, 0.125, 0.625, 0.125, 0.625, 0.1486, 0.625, 0.875, 0.625, 0.8515, 0.625, 0.8515, 0.625, 0.875, 0.625, 0.75, 0.625, 0.7296, 0.625, 0.7296, 0.625, 0.75, 0.625, 0.625, 0.625, 0.6014, 0.625, 0.6014, 0.625, 0.625, 0.625, 0.5, 0.625, 0.4772, 0.625, 0.4772, 0.625, 0.5, 0.625, 1.0, 0.625, 0.9711, 0.625, 0.9711, 0.625, 1.0, 0.625, 0.25, 0.625, 0.2287, 0.625, 0.2287, 0.625, 0.25, 0.625, 0.75, 0.625, 0.75, 0.625, 0.75, 0.625, 0.75, 0.625, 0.1486, 0.625, 0.125, 0.625, 0.125, 0.625, 0.1486, 0.625, 0.625, 0.625, 0.625, 0.625, 0.625, 0.625, 0.625, 0.625, 0.5, 0.625, 0.5, 0.625, 0.5, 0.625, 0.5, 0.625, 0.125, 0.625, 0.1486, 0.625, 0.1486, 0.625, 0.125, 0.625, 0.7296, 0.625, 0.7296, 0.625, 0.7296, 0.625, 0.7296, 0.625, 0.4772, 0.625, 0.4772, 0.625, 0.4772, 0.625, 0.4772, 0.625, 1.0, 0.625, 0.9711, 0.625, 0.9711, 0.625, 1.0, 0.625, 0.75, 0.625, 0.7296, 0.625, 0.7296, 0.625, 0.75, 0.625, 0.0, 0.625, 0.0, 0.625, 0.0, 0.625, 0.0, 0.625, 0.9711, 0.625, 0.9711, 0.625, 0.9711, 0.625, 0.9711, 0.625, 0.25, 0.625, 0.2287, 0.625, 0.2287, 0.625, 0.25, 0.625, 0.125, 0.625, 0.125, 0.625, 0.125, 0.625, 0.125, 0.625, 0.9711, 0.625, 1.0, 0.625, 1.0, 0.625, 0.9711, 0.625, 0.5, 0.625, 0.4772, 0.625, 0.4772, 0.625, 0.5, 0.625, 0.875, 0.625, 0.875, 0.625, 0.875, 0.625, 0.875, 0.625, 0.7296, 0.625, 0.75, 0.625, 0.75, 0.625, 0.7296, 0.625, 0.2287, 0.625, 0.2287, 0.625, 0.2287, 0.625, 0.2287, 0.625, 0.6014, 0.625, 0.6014, 0.625, 0.6014, 0.625, 0.6014, 0.625, 0.875, 0.625, 0.8515, 0.625, 0.8515, 0.625, 0.875, 0.625, 0.25, 0.625, 0.25, 0.625, 0.25, 0.625, 0.25, 0.75, 0.25, 0.75, 0.5, 0.5, 0.5, 0.5, 0.25, 0.75, 0.75, 0.625, 1.0, 0.5, 0.75, 0.625, 0.0, 0.75, 0.25, 0.5, 0.25, 0.75, 0.5, 0.75, 0.75, 0.5, 0.75, 0.5, 0.5, 0.375, 0.0, 0.5, 0.25, 0.25, 0.25, 0.5, 0.5, 0.5, 0.75, 0.25, 0.75, 0.25, 0.5, 0.5, 0.25, 0.5, 0.5, 0.25, 0.5, 0.25, 0.25, 0.5, 0.75, 0.375, 1.0, 0.25, 0.75, 0.25, 0.75, 0.125, 1.0, 0.0, 0.75, 0.125, 0.0, 0.25, 0.25, 0.0, 0.25, 0.25, 0.5, 0.25, 0.75, 0.0, 0.75, 0.0, 0.5, 0.25, 0.25, 0.25, 0.5, 0.0, 0.5, 0.0, 0.25, 1.0, 0.25, 1.0, 0.5, 0.75, 0.5, 0.75, 0.25, 1.0, 0.75, 0.875, 1.0, 0.75, 0.75, 0.875, 0.0, 1.0, 0.25, 0.75, 0.25, 1.0, 0.5, 1.0, 0.75, 0.75, 0.75, 0.75, 0.5])
me_cube.materials.append(mat_street_lamp)
me_cube.materials.append(mat_street_lamp_on)
me_cube.use_remesh_preserve_volume = False
me_cube.use_remesh_preserve_attributes = False
me_cube.use_mirror_vertex_groups = False
me_cube.update()
me_cube_001 = bpy.data.meshes.new('Cube.001')
me_cube_001.from_pydata([(-0.242, 0.04007, 0.0), (-0.1299, 0.1522, 0.2054), (-0.242, 0.4498, 0.0), (-0.1299, 0.3376, 0.2054), (0.1677, 0.04007, 0.0), (0.05552, 0.1522, 0.2054), (0.1677, 0.4498, 0.0), (0.05552, 0.3376, 0.2054), (-0.1299, 0.1522, 0.7036), (-0.1299, 0.3376, 0.7036), (0.05552, 0.3376, 0.7036), (0.05552, 0.1522, 0.7036), (-0.1479, 0.1342, 0.7036), (-0.1479, 0.3556, 0.7036), (0.0735, 0.3556, 0.7036), (0.0735, 0.1342, 0.7036), (-0.1479, 0.1342, 1.287), (-0.1479, 0.3556, 1.287), (0.0735, 0.3556, 1.287), (0.0735, 0.1342, 1.287), (-0.1321, 0.15, 1.287), (-0.1321, 0.3398, 1.287), (0.05767, 0.3398, 1.287), (0.05767, 0.15, 1.287), (-0.1321, 0.15, 1.848), (-0.1321, 0.3398, 1.848), (0.05767, 0.3398, 1.848), (0.05767, 0.15, 1.848), (-0.1503, 0.1318, 1.848), (-0.1503, 0.358, 1.848), (0.0759, 0.358, 1.848), (0.0759, 0.1318, 1.848), (-0.1503, 0.1318, 2.47), (-0.1503, 0.358, 2.47), (0.0759, 0.358, 2.47), (0.0759, 0.1318, 2.47), (-0.1294, 0.1527, 2.47), (-0.1294, 0.3372, 2.47), (0.05505, 0.3372, 2.47), (0.05505, 0.1527, 2.47), (-0.1294, 0.1527, 2.969), (-0.1294, 0.3372, 2.969), (0.05505, 0.3372, 2.969), (0.05505, 0.1527, 2.969), (-0.1525, 0.1296, 2.969), (-0.1525, 0.3602, 2.969), (0.0781, 0.3602, 2.969), (0.0781, 0.1296, 2.969), (-0.1525, 0.1296, 3.338), (-0.1525, 0.3602, 3.338), (0.0781, 0.3602, 3.338), (0.0781, 0.1296, 3.338), (-0.1594, 0.1227, 3.338), (-0.1594, 0.3671, 3.338), (0.08498, 0.3671, 3.338), (0.08498, 0.1227, 3.338), (-0.1594, 0.1227, 3.529), (-0.1594, 0.3671, 3.529), (0.08498, 0.3671, 3.529), (0.08498, 0.1227, 3.529), (-0.242, 0.2449, 0.0), (-0.1299, 0.2449, 0.2054), (0.1677, 0.2449, 0.0), (0.05552, 0.2449, 0.2054), (-0.1299, 0.2449, 0.7036), (0.05552, 0.2449, 0.7036), (-0.1479, 0.2449, 0.7036), (0.0735, 0.2449, 0.7036), (-0.1479, 0.2449, 1.287), (0.0735, 0.2449, 1.287), (-0.1321, 0.2449, 1.287), (0.05767, 0.2449, 1.287), (-0.1321, 0.2449, 1.848), (0.05767, 0.2449, 1.848), (-0.1503, 0.2449, 1.848), (0.0759, 0.2449, 1.848), (-0.1503, 0.2449, 2.47), (0.0759, 0.2449, 2.47), (-0.1294, 0.2449, 2.47), (0.05505, 0.2449, 2.47), (-0.1294, 0.2449, 2.969), (0.05505, 0.2449, 2.969), (-0.1525, 0.2449, 2.969), (0.0781, 0.2449, 2.969), (-0.1525, 0.2449, 3.338), (0.0781, 0.2449, 3.338), (-0.1594, 0.2449, 3.338), (0.08498, 0.2449, 3.338), (-0.1594, 0.2449, 3.529), (0.08498, 0.2449, 3.529), (-0.1594, 0.3862, 3.338), (0.08498, 0.3862, 3.338), (-0.1594, 0.3736, 3.529), (0.08498, 0.3736, 3.529), (-0.1594, 0.3862, 3.338), (0.08498, 0.3862, 3.338), (-0.1594, 0.3736, 3.529), (0.08498, 0.3736, 3.529), (-0.1594, 0.4036, 3.339), (0.08498, 0.4036, 3.339), (-0.1594, 0.3761, 3.528), (0.08498, 0.3761, 3.528), (-0.1594, 0.4141, 3.341), (0.08498, 0.4141, 3.341), (-0.1594, 0.3763, 3.528), (0.08498, 0.3763, 3.528), (-0.1594, 0.4202, 3.342), (0.08498, 0.4202, 3.342), (-0.1594, 0.3764, 3.528), (0.08498, 0.3764, 3.528), (-0.1594, 0.4334, 3.346), (0.08498, 0.4334, 3.346), (-0.1594, 0.3775, 3.528), (0.08498, 0.3775, 3.528), (-0.1347, 1.302, 3.731), (0.06036, 1.302, 3.731), (-0.1347, 1.298, 3.848), (0.06036, 1.298, 3.848), (-0.1645, 1.337, 3.714), (0.09016, 1.337, 3.714), (-0.1645, 1.332, 3.867), (0.09016, 1.332, 3.867), (-0.2269, 1.502, 3.682), (0.1525, 1.502, 3.682), (-0.2269, 1.494, 3.91), (0.1525, 1.494, 3.91), (-0.2939, 1.71, 3.648), (0.2195, 1.71, 3.648), (-0.2939, 1.7, 3.957), (0.2195, 1.7, 3.957), (-0.2233, 1.979, 3.7), (0.1489, 1.979, 3.7), (-0.2233, 1.971, 3.924), (0.1489, 1.971, 3.924), (-0.1307, 2.08, 3.759), (0.05635, 2.08, 3.759), (-0.1307, 2.076, 3.871), (0.05635, 2.076, 3.871)], [], [(60, 61, 3, 2), (2, 3, 7, 6), (62, 63, 5, 4), (4, 5, 1, 0), (60, 62, 4, 0), (63, 7, 10, 65), (8, 11, 15, 12), (61, 1, 8, 64), (1, 5, 11, 8), (7, 3, 9, 10), (14, 13, 17, 18), (10, 9, 13, 14), (65, 10, 14, 67), (64, 8, 12, 66), (69, 18, 22, 71), (67, 14, 18, 69), (66, 12, 16, 68), (12, 15, 19, 16), (20, 23, 27, 24), (68, 16, 20, 70), (16, 19, 23, 20), (18, 17, 21, 22), (73, 26, 30, 75), (22, 21, 25, 26), (71, 22, 26, 73), (70, 20, 24, 72), (75, 30, 34, 77), (72, 24, 28, 74), (24, 27, 31, 28), (26, 25, 29, 30), (32, 35, 39, 36), (74, 28, 32, 76), (28, 31, 35, 32), (30, 29, 33, 34), (79, 38, 42, 81), (34, 33, 37, 38), (77, 34, 38, 79), (76, 32, 36, 78), (80, 40, 44, 82), (78, 36, 40, 80), (36, 39, 43, 40), (38, 37, 41, 42), (44, 47, 51, 48), (40, 43, 47, 44), (42, 41, 45, 46), (81, 42, 46, 83), (85, 50, 54, 87), (46, 45, 49, 50), (83, 46, 50, 85), (82, 44, 48, 84), (52, 55, 59, 56), (84, 48, 52, 86), (48, 51, 55, 52), (50, 49, 53, 54), (89, 88, 56, 59), (57, 58, 93, 92), (87, 54, 58, 89), (86, 52, 56, 88), (53, 86, 88, 57), (55, 87, 89, 59), (58, 57, 88, 89), (49, 84, 86, 53), (45, 82, 84, 49), (47, 83, 85, 51), (51, 85, 87, 55), (43, 81, 83, 47), (37, 78, 80, 41), (41, 80, 82, 45), (33, 76, 78, 37), (35, 77, 79, 39), (39, 79, 81, 43), (29, 74, 76, 33), (25, 72, 74, 29), (31, 75, 77, 35), (21, 70, 72, 25), (23, 71, 73, 27), (27, 73, 75, 31), (17, 68, 70, 21), (13, 66, 68, 17), (15, 67, 69, 19), (19, 69, 71, 23), (9, 64, 66, 13), (11, 65, 67, 15), (3, 61, 64, 9), (5, 63, 65, 11), (2, 6, 62, 60), (6, 7, 63, 62), (0, 1, 61, 60), (90, 92, 96, 94), (53, 57, 92, 90), (54, 53, 90, 91), (58, 54, 91, 93), (94, 96, 100, 98), (91, 90, 94, 95), (93, 91, 95, 97), (92, 93, 97, 96), (101, 99, 103, 105), (95, 94, 98, 99), (97, 95, 99, 101), (96, 97, 101, 100), (102, 104, 108, 106), (100, 101, 105, 104), (98, 100, 104, 102), (99, 98, 102, 103), (107, 106, 110, 111), (103, 102, 106, 107), (105, 103, 107, 109), (104, 105, 109, 108), (113, 111, 115, 117), (109, 107, 111, 113), (108, 109, 113, 112), (106, 108, 112, 110), (114, 116, 120, 118), (112, 113, 117, 116), (110, 112, 116, 114), (111, 110, 114, 115), (121, 119, 123, 125), (115, 114, 118, 119), (117, 115, 119, 121), (116, 117, 121, 120), (124, 125, 129, 128), (120, 121, 125, 124), (118, 120, 124, 122), (119, 118, 122, 123), (126, 128, 132, 130), (122, 124, 128, 126), (123, 122, 126, 127), (125, 123, 127, 129), (133, 131, 135, 137), (127, 126, 130, 131), (129, 127, 131, 133), (128, 129, 133, 132), (135, 134, 136, 137), (132, 133, 137, 136), (130, 132, 136, 134), (131, 130, 134, 135)])
me_cube_001.polygons.foreach_set('material_index', [1, 1, 1, 1, 1, 1, 1, 1, 1, 1, 2, 1, 1, 1, 1, 2, 2, 2, 1, 1, 1, 1, 1, 1, 1, 1, 2, 1, 1, 1, 1, 2, 2, 2, 1, 1, 1, 1, 1, 1, 1, 1, 2, 1, 1, 1, 1, 2, 2, 2, 1, 1, 1, 1, 1, 1, 1, 1, 1, 1, 1, 1, 2, 2, 1, 1, 1, 1, 1, 1, 1, 2, 1, 2, 1, 1, 1, 1, 2, 2, 1, 1, 1, 1, 1, 1, 1, 1, 1, 1, 1, 1, 1, 1, 1, 1, 1, 1, 1, 1, 1, 1, 1, 1, 1, 1, 1, 1, 1, 1, 1, 1, 1, 1, 1, 1, 1, 1, 1, 1, 1, 1, 1, 1, 1, 1, 0, 1, 1, 0, 1, 1, 1, 1, 1, 1])
_uv = me_cube_001.uv_layers.new(name='UVMap')
_uv.uv.foreach_set('vector', [0.375, 0.125, 0.625, 0.125, 0.625, 0.25, 0.375, 0.25, 0.375, 0.25, 0.625, 0.25, 0.625, 0.5, 0.375, 0.5, 0.375, 0.625, 0.625, 0.625, 0.625, 0.75, 0.375, 0.75, 0.375, 0.75, 0.625, 0.75, 0.625, 1.0, 0.375, 1.0, 0.125, 0.625, 0.375, 0.625, 0.375, 0.75, 0.125, 0.75, 0.625, 0.625, 0.625, 0.5, 0.625, 0.5, 0.625, 0.625, 0.625, 1.0, 0.625, 0.75, 0.625, 0.75, 0.625, 1.0, 0.625, 0.125, 0.625, 0.0, 0.625, 0.0, 0.625, 0.125, 0.625, 1.0, 0.625, 0.75, 0.625, 0.75, 0.625, 1.0, 0.625, 0.5, 0.625, 0.25, 0.625, 0.25, 0.625, 0.5, 0.625, 0.5, 0.625, 0.25, 0.625, 0.25, 0.625, 0.5, 0.625, 0.5, 0.625, 0.25, 0.625, 0.25, 0.625, 0.5, 0.625, 0.625, 0.625, 0.5, 0.625, 0.5, 0.625, 0.625, 0.625, 0.125, 0.625, 0.0, 0.625, 0.0, 0.625, 0.125, 0.625, 0.625, 0.625, 0.5, 0.625, 0.5, 0.625, 0.625, 0.625, 0.625, 0.625, 0.5, 0.625, 0.5, 0.625, 0.625, 0.625, 0.125, 0.625, 0.0, 0.625, 0.0, 0.625, 0.125, 0.625, 1.0, 0.625, 0.75, 0.625, 0.75, 0.625, 1.0, 0.625, 1.0, 0.625, 0.75, 0.625, 0.75, 0.625, 1.0, 0.625, 0.125, 0.625, 0.0, 0.625, 0.0, 0.625, 0.125, 0.625, 1.0, 0.625, 0.75, 0.625, 0.75, 0.625, 1.0, 0.625, 0.5, 0.625, 0.25, 0.625, 0.25, 0.625, 0.5, 0.625, 0.625, 0.625, 0.5, 0.625, 0.5, 0.625, 0.625, 0.625, 0.5, 0.625, 0.25, 0.625, 0.25, 0.625, 0.5, 0.625, 0.625, 0.625, 0.5, 0.625, 0.5, 0.625, 0.625, 0.625, 0.125, 0.625, 0.0, 0.625, 0.0, 0.625, 0.125, 0.625, 0.625, 0.625, 0.5, 0.625, 0.5, 0.625, 0.625, 0.625, 0.125, 0.625, 0.0, 0.625, 0.0, 0.625, 0.125, 0.625, 1.0, 0.625, 0.75, 0.625, 0.75, 0.625, 1.0, 0.625, 0.5, 0.625, 0.25, 0.625, 0.25, 0.625, 0.5, 0.625, 1.0, 0.625, 0.75, 0.625, 0.75, 0.625, 1.0, 0.625, 0.125, 0.625, 0.0, 0.625, 0.0, 0.625, 0.125, 0.625, 1.0, 0.625, 0.75, 0.625, 0.75, 0.625, 1.0, 0.625, 0.5, 0.625, 0.25, 0.625, 0.25, 0.625, 0.5, 0.625, 0.625, 0.625, 0.5, 0.625, 0.5, 0.625, 0.625, 0.625, 0.5, 0.625, 0.25, 0.625, 0.25, 0.625, 0.5, 0.625, 0.625, 0.625, 0.5, 0.625, 0.5, 0.625, 0.625, 0.625, 0.125, 0.625, 0.0, 0.625, 0.0, 0.625, 0.125, 0.625, 0.125, 0.625, 0.0, 0.625, 0.0, 0.625, 0.125, 0.625, 0.125, 0.625, 0.0, 0.625, 0.0, 0.625, 0.125, 0.625, 1.0, 0.625, 0.75, 0.625, 0.75, 0.625, 1.0, 0.625, 0.5, 0.625, 0.25, 0.625, 0.25, 0.625, 0.5, 0.625, 1.0, 0.625, 0.75, 0.625, 0.75, 0.625, 1.0, 0.625, 1.0, 0.625, 0.75, 0.625, 0.75, 0.625, 1.0, 0.625, 0.5, 0.625, 0.25, 0.625, 0.25, 0.625, 0.5, 0.625, 0.625, 0.625, 0.5, 0.625, 0.5, 0.625, 0.625, 0.625, 0.625, 0.625, 0.5, 0.625, 0.5, 0.625, 0.625, 0.625, 0.5, 0.625, 0.25, 0.625, 0.25, 0.625, 0.5, 0.625, 0.625, 0.625, 0.5, 0.625, 0.5, 0.625, 0.625, 0.625, 0.125, 0.625, 0.0, 0.625, 0.0, 0.625, 0.125, 0.625, 1.0, 0.625, 0.75, 0.625, 0.75, 0.625, 1.0, 0.625, 0.125, 0.625, 0.0, 0.625, 0.0, 0.625, 0.125, 0.625, 1.0, 0.625, 0.75, 0.625, 0.75, 0.625, 1.0, 0.625, 0.5, 0.625, 0.25, 0.625, 0.25, 0.625, 0.5, 0.625, 0.625, 0.875, 0.625, 0.875, 0.75, 0.625, 0.75, 0.875, 0.5, 0.625, 0.5, 0.625, 0.5, 0.875, 0.5, 0.625, 0.625, 0.625, 0.5, 0.625, 0.5, 0.625, 0.625, 0.625, 0.125, 0.625, 0.0, 0.625, 0.0, 0.625, 0.125, 0.625, 0.25, 0.625, 0.125, 0.625, 0.125, 0.625, 0.25, 0.625, 0.75, 0.625, 0.625, 0.625, 0.625, 0.625, 0.75, 0.625, 0.5, 0.875, 0.5, 0.875, 0.625, 0.625, 0.625, 0.625, 0.25, 0.625, 0.125, 0.625, 0.125, 0.625, 0.25, 0.625, 0.25, 0.625, 0.125, 0.625, 0.125, 0.625, 0.25, 0.625, 0.75, 0.625, 0.625, 0.625, 0.625, 0.625, 0.75, 0.625, 0.75, 0.625, 0.625, 0.625, 0.625, 0.625, 0.75, 0.625, 0.75, 0.625, 0.625, 0.625, 0.625, 0.625, 0.75, 0.625, 0.25, 0.625, 0.125, 0.625, 0.125, 0.625, 0.25, 0.625, 0.25, 0.625, 0.125, 0.625, 0.125, 0.625, 0.25, 0.625, 0.25, 0.625, 0.125, 0.625, 0.125, 0.625, 0.25, 0.625, 0.75, 0.625, 0.625, 0.625, 0.625, 0.625, 0.75, 0.625, 0.75, 0.625, 0.625, 0.625, 0.625, 0.625, 0.75, 0.625, 0.25, 0.625, 0.125, 0.625, 0.125, 0.625, 0.25, 0.625, 0.25, 0.625, 0.125, 0.625, 0.125, 0.625, 0.25, 0.625, 0.75, 0.625, 0.625, 0.625, 0.625, 0.625, 0.75, 0.625, 0.25, 0.625, 0.125, 0.625, 0.125, 0.625, 0.25, 0.625, 0.75, 0.625, 0.625, 0.625, 0.625, 0.625, 0.75, 0.625, 0.75, 0.625, 0.625, 0.625, 0.625, 0.625, 0.75, 0.625, 0.25, 0.625, 0.125, 0.625, 0.125, 0.625, 0.25, 0.625, 0.25, 0.625, 0.125, 0.625, 0.125, 0.625, 0.25, 0.625, 0.75, 0.625, 0.625, 0.625, 0.625, 0.625, 0.75, 0.625, 0.75, 0.625, 0.625, 0.625, 0.625, 0.625, 0.75, 0.625, 0.25, 0.625, 0.125, 0.625, 0.125, 0.625, 0.25, 0.625, 0.75, 0.625, 0.625, 0.625, 0.625, 0.625, 0.75, 0.625, 0.25, 0.625, 0.125, 0.625, 0.125, 0.625, 0.25, 0.625, 0.75, 0.625, 0.625, 0.625, 0.625, 0.625, 0.75, 0.125, 0.5, 0.375, 0.5, 0.375, 0.625, 0.125, 0.625, 0.375, 0.5, 0.625, 0.5, 0.625, 0.625, 0.375, 0.625, 0.375, 0.0, 0.625, 0.0, 0.625, 0.125, 0.375, 0.125, 0.625, 0.25, 0.625, 0.25, 0.625, 0.25, 0.625, 0.25, 0.625, 0.25, 0.625, 0.25, 0.625, 0.25, 0.625, 0.25, 0.625, 0.5, 0.625, 0.25, 0.625, 0.25, 0.625, 0.5, 0.625, 0.5, 0.625, 0.5, 0.625, 0.5, 0.625, 0.5, 0.625, 0.25, 0.625, 0.25, 0.625, 0.25, 0.625, 0.25, 0.625, 0.5, 0.625, 0.25, 0.625, 0.25, 0.625, 0.5, 0.625, 0.5, 0.625, 0.5, 0.625, 0.5, 0.625, 0.5, 0.875, 0.5, 0.625, 0.5, 0.625, 0.5, 0.875, 0.5, 0.625, 0.5, 0.625, 0.5, 0.625, 0.5, 0.625, 0.5, 0.625, 0.5, 0.625, 0.25, 0.625, 0.25, 0.625, 0.5, 0.625, 0.5, 0.625, 0.5, 0.625, 0.5, 0.625, 0.5, 0.875, 0.5, 0.625, 0.5, 0.625, 0.5, 0.875, 0.5, 0.625, 0.25, 0.625, 0.25, 0.625, 0.25, 0.625, 0.25, 0.875, 0.5, 0.625, 0.5, 0.625, 0.5, 0.875, 0.5, 0.625, 0.25, 0.625, 0.25, 0.625, 0.25, 0.625, 0.25, 0.625, 0.5, 0.625, 0.25, 0.625, 0.25, 0.625, 0.5, 0.625, 0.5, 0.625, 0.25, 0.625, 0.25, 0.625, 0.5, 0.625, 0.5, 0.625, 0.25, 0.625, 0.25, 0.625, 0.5, 0.625, 0.5, 0.625, 0.5, 0.625, 0.5, 0.625, 0.5, 0.875, 0.5, 0.625, 0.5, 0.625, 0.5, 0.875, 0.5, 0.625, 0.5, 0.625, 0.5, 0.625, 0.5, 0.625, 0.5, 0.625, 0.5, 0.625, 0.5, 0.625, 0.5, 0.625, 0.5, 0.875, 0.5, 0.625, 0.5, 0.625, 0.5, 0.875, 0.5, 0.625, 0.25, 0.625, 0.25, 0.625, 0.25, 0.625, 0.25, 0.625, 0.25, 0.625, 0.25, 0.625, 0.25, 0.625, 0.25, 0.875, 0.5, 0.625, 0.5, 0.625, 0.5, 0.875, 0.5, 0.625, 0.25, 0.625, 0.25, 0.625, 0.25, 0.625, 0.25, 0.625, 0.5, 0.625, 0.25, 0.625, 0.25, 0.625, 0.5, 0.625, 0.5, 0.625, 0.5, 0.625, 0.5, 0.625, 0.5, 0.625, 0.5, 0.625, 0.25, 0.625, 0.25, 0.625, 0.5, 0.625, 0.5, 0.625, 0.5, 0.625, 0.5, 0.625, 0.5, 0.875, 0.5, 0.625, 0.5, 0.625, 0.5, 0.875, 0.5, 0.875, 0.5, 0.625, 0.5, 0.625, 0.5, 0.875, 0.5, 0.875, 0.5, 0.625, 0.5, 0.625, 0.5, 0.875, 0.5, 0.625, 0.25, 0.625, 0.25, 0.625, 0.25, 0.625, 0.25, 0.625, 0.5, 0.625, 0.25, 0.625, 0.25, 0.625, 0.5, 0.625, 0.25, 0.625, 0.25, 0.625, 0.25, 0.625, 0.25, 0.625, 0.25, 0.625, 0.25, 0.625, 0.25, 0.625, 0.25, 0.625, 0.5, 0.625, 0.25, 0.625, 0.25, 0.625, 0.5, 0.625, 0.5, 0.625, 0.5, 0.625, 0.5, 0.625, 0.5, 0.625, 0.5, 0.625, 0.5, 0.625, 0.5, 0.625, 0.5, 0.625, 0.5, 0.625, 0.25, 0.625, 0.25, 0.625, 0.5, 0.625, 0.5, 0.625, 0.5, 0.625, 0.5, 0.625, 0.5, 0.875, 0.5, 0.625, 0.5, 0.625, 0.5, 0.875, 0.5, 0.625, 0.5, 0.625, 0.25, 0.625, 0.25, 0.625, 0.5, 0.875, 0.5, 0.625, 0.5, 0.625, 0.5, 0.875, 0.5, 0.625, 0.25, 0.625, 0.25, 0.625, 0.25, 0.625, 0.25, 0.625, 0.5, 0.625, 0.25, 0.625, 0.25, 0.625, 0.5])
me_cube_001.materials.append(mat_street_lamp_lon)
me_cube_001.materials.append(mat_street_lamp_l)
me_cube_001.materials.append(mat_street_lamp_l2)
me_cube_001.use_remesh_fix_poles = True
me_cube_001.use_remesh_preserve_attributes = False
me_cube_001.use_mirror_vertex_groups = False
me_cube_001.update()
me_cube_002 = bpy.data.meshes.new('Cube.002')
me_cube_002.from_pydata([(-2.397, 0.3955, 0.0), (-2.285, 0.2833, 0.2054), (-1.987, 0.3955, 0.0), (-2.099, 0.2833, 0.2054), (-2.285, 0.2833, 0.7036), (-2.099, 0.2833, 0.7036), (-2.302, 0.3013, 0.7036), (-2.081, 0.3013, 0.7036), (-2.302, 0.3013, 1.287), (-2.081, 0.3013, 1.287), (-2.287, 0.2855, 1.287), (-2.097, 0.2855, 1.287), (-2.287, 0.2855, 1.848), (-2.097, 0.2855, 1.848), (-2.305, 0.3037, 1.848), (-2.079, 0.3037, 1.848), (-2.305, 0.3037, 2.47), (-2.079, 0.3037, 2.47), (-2.284, 0.2829, 2.47), (-2.1, 0.2829, 2.47), (-2.284, 0.2829, 2.969), (-2.1, 0.2829, 2.969), (-2.307, 0.3059, 2.969), (-2.077, 0.3059, 2.969), (-2.307, 0.3059, 3.338), (-2.077, 0.3059, 3.338), (-2.314, 0.3128, 3.338), (-2.07, 0.3128, 3.338), (-2.314, 0.3128, 3.529), (-2.07, 0.3128, 3.529), (-2.314, 0.3319, 3.338), (-2.07, 0.3319, 3.338), (-2.314, 0.3193, 3.529), (-2.07, 0.3193, 3.529), (-2.314, 0.3319, 3.338), (-2.07, 0.3319, 3.338), (-2.314, 0.3193, 3.529), (-2.07, 0.3193, 3.529), (-2.314, 0.3493, 3.339), (-2.07, 0.3493, 3.339), (-2.314, 0.3218, 3.528), (-2.07, 0.3218, 3.528), (-2.314, 0.3598, 3.341), (-2.07, 0.3598, 3.341), (-2.314, 0.322, 3.528), (-2.07, 0.322, 3.528), (-2.314, 0.3659, 3.342), (-2.07, 0.3659, 3.342), (-2.314, 0.3221, 3.528), (-2.07, 0.3221, 3.528), (-2.314, 0.3791, 3.346), (-2.07, 0.3791, 3.346), (-2.314, 0.3232, 3.528), (-2.07, 0.3232, 3.528), (-2.289, 1.248, 3.731), (-2.094, 1.248, 3.731), (-2.289, 1.244, 3.848), (-2.094, 1.244, 3.848), (-2.319, 1.283, 3.714), (-2.064, 1.283, 3.714), (-2.319, 1.278, 3.867), (-2.064, 1.278, 3.867), (-2.382, 1.447, 3.682), (-2.002, 1.447, 3.682), (-2.382, 1.44, 3.91), (-2.002, 1.44, 3.91), (-2.448, 1.656, 3.648), (-1.935, 1.656, 3.648), (-2.448, 1.646, 3.957), (-1.935, 1.646, 3.957), (-2.378, 1.924, 3.7), (-2.006, 1.924, 3.7), (-2.378, 1.917, 3.924), (-2.006, 1.917, 3.924), (-2.285, 2.025, 3.759), (-2.098, 2.025, 3.759), (-2.285, 2.022, 3.871), (-2.098, 2.022, 3.871), (-2.397, -0.01335, 0.0), (-2.285, 0.09878, 0.2054), (-1.987, -0.01335, 0.0), (-2.099, 0.09878, 0.2054), (-2.285, 0.09878, 0.7036), (-2.099, 0.09878, 0.7036), (-2.302, 0.0808, 0.7036), (-2.081, 0.0808, 0.7036), (-2.302, 0.0808, 1.287), (-2.081, 0.0808, 1.287), (-2.287, 0.09663, 1.287), (-2.097, 0.09663, 1.287), (-2.287, 0.09663, 1.848), (-2.097, 0.09663, 1.848), (-2.305, 0.0784, 1.848), (-2.079, 0.0784, 1.848), (-2.305, 0.0784, 2.47), (-2.079, 0.0784, 2.47), (-2.284, 0.09925, 2.47), (-2.1, 0.09925, 2.47), (-2.284, 0.09925, 2.969), (-2.1, 0.09925, 2.969), (-2.307, 0.0762, 2.969), (-2.077, 0.0762, 2.969), (-2.307, 0.0762, 3.338), (-2.077, 0.0762, 3.338), (-2.314, 0.06932, 3.338), (-2.07, 0.06932, 3.338), (-2.314, 0.06932, 3.529), (-2.07, 0.06932, 3.529), (-2.397, 0.1911, 0.0), (-2.285, 0.1911, 0.2054), (-1.987, 0.1911, 0.0), (-2.099, 0.1911, 0.2054), (-2.285, 0.1911, 0.7036), (-2.099, 0.1911, 0.7036), (-2.302, 0.1911, 0.7036), (-2.081, 0.1911, 0.7036), (-2.302, 0.1911, 1.287), (-2.081, 0.1911, 1.287), (-2.287, 0.1911, 1.287), (-2.097, 0.1911, 1.287), (-2.287, 0.1911, 1.848), (-2.097, 0.1911, 1.848), (-2.305, 0.1911, 1.848), (-2.079, 0.1911, 1.848), (-2.305, 0.1911, 2.47), (-2.079, 0.1911, 2.47), (-2.284, 0.1911, 2.47), (-2.1, 0.1911, 2.47), (-2.284, 0.1911, 2.969), (-2.1, 0.1911, 2.969), (-2.307, 0.1911, 2.969), (-2.077, 0.1911, 2.969), (-2.307, 0.1911, 3.338), (-2.077, 0.1911, 3.338), (-2.314, 0.1911, 3.338), (-2.07, 0.1911, 3.338), (-2.314, 0.1911, 3.529), (-2.07, 0.1911, 3.529), (-2.314, 0.05016, 3.338), (-2.07, 0.05016, 3.338), (-2.314, 0.06281, 3.529), (-2.07, 0.06281, 3.529), (-2.314, 0.05016, 3.338), (-2.07, 0.05016, 3.338), (-2.314, 0.06281, 3.529), (-2.07, 0.06281, 3.529), (-2.314, 0.03284, 3.339), (-2.07, 0.03284, 3.339), (-2.314, 0.06035, 3.528), (-2.07, 0.06035, 3.528), (-2.314, 0.02227, 3.341), (-2.07, 0.02227, 3.341), (-2.314, 0.06011, 3.528), (-2.07, 0.06011, 3.528), (-2.314, 0.01623, 3.342), (-2.07, 0.01623, 3.342), (-2.314, 0.05999, 3.528), (-2.07, 0.05999, 3.528), (-2.314, 0.003045, 3.346), (-2.07, 0.003045, 3.346), (-2.314, 0.05887, 3.528), (-2.07, 0.05887, 3.528), (-2.289, -0.8659, 3.731), (-2.094, -0.8659, 3.731), (-2.289, -0.862, 3.848), (-2.094, -0.862, 3.848), (-2.319, -0.9006, 3.714), (-2.064, -0.9006, 3.714), (-2.319, -0.8956, 3.867), (-2.064, -0.8956, 3.867), (-2.382, -1.065, 3.682), (-2.002, -1.065, 3.682), (-2.382, -1.058, 3.91), (-2.002, -1.058, 3.91), (-2.448, -1.274, 3.648), (-1.935, -1.274, 3.648), (-2.448, -1.264, 3.957), (-1.935, -1.264, 3.957), (-2.378, -1.542, 3.7), (-2.006, -1.542, 3.7), (-2.378, -1.535, 3.924), (-2.006, -1.535, 3.924), (-2.285, -1.643, 3.759), (-2.098, -1.643, 3.759), (-2.285, -1.639, 3.871), (-2.098, -1.639, 3.871)], [], [(108, 109, 1, 0), (0, 1, 3, 2), (111, 3, 5, 113), (3, 1, 4, 5), (7, 6, 8, 9), (5, 4, 6, 7), (113, 5, 7, 115), (117, 9, 11, 119), (115, 7, 9, 117), (9, 8, 10, 11), (121, 13, 15, 123), (11, 10, 12, 13), (119, 11, 13, 121), (123, 15, 17, 125), (13, 12, 14, 15), (15, 14, 16, 17), (127, 19, 21, 129), (17, 16, 18, 19), (125, 17, 19, 127), (19, 18, 20, 21), (21, 20, 22, 23), (129, 21, 23, 131), (133, 25, 27, 135), (23, 22, 24, 25), (131, 23, 25, 133), (25, 24, 26, 27), (28, 29, 33, 32), (135, 27, 29, 137), (26, 134, 136, 28), (29, 28, 136, 137), (24, 132, 134, 26), (22, 130, 132, 24), (18, 126, 128, 20), (20, 128, 130, 22), (16, 124, 126, 18), (14, 122, 124, 16), (12, 120, 122, 14), (10, 118, 120, 12), (8, 116, 118, 10), (6, 114, 116, 8), (4, 112, 114, 6), (1, 109, 112, 4), (0, 2, 110, 108), (2, 3, 111, 110), (30, 32, 36, 34), (26, 28, 32, 30), (27, 26, 30, 31), (29, 27, 31, 33), (34, 36, 40, 38), (31, 30, 34, 35), (33, 31, 35, 37), (32, 33, 37, 36), (41, 39, 43, 45), (35, 34, 38, 39), (37, 35, 39, 41), (36, 37, 41, 40), (42, 44, 48, 46), (40, 41, 45, 44), (38, 40, 44, 42), (39, 38, 42, 43), (47, 46, 50, 51), (43, 42, 46, 47), (45, 43, 47, 49), (44, 45, 49, 48), (53, 51, 55, 57), (49, 47, 51, 53), (48, 49, 53, 52), (46, 48, 52, 50), (54, 56, 60, 58), (52, 53, 57, 56), (50, 52, 56, 54), (51, 50, 54, 55), (61, 59, 63, 65), (55, 54, 58, 59), (57, 55, 59, 61), (56, 57, 61, 60), (64, 65, 69, 68), (60, 61, 65, 64), (58, 60, 64, 62), (59, 58, 62, 63), (66, 68, 72, 70), (62, 64, 68, 66), (63, 62, 66, 67), (65, 63, 67, 69), (73, 71, 75, 77), (67, 66, 70, 71), (69, 67, 71, 73), (68, 69, 73, 72), (75, 74, 76, 77), (72, 73, 77, 76), (70, 72, 76, 74), (71, 70, 74, 75), (108, 78, 79, 109), (78, 80, 81, 79), (111, 113, 83, 81), (81, 83, 82, 79), (85, 87, 86, 84), (83, 85, 84, 82), (113, 115, 85, 83), (117, 119, 89, 87), (115, 117, 87, 85), (87, 89, 88, 86), (121, 123, 93, 91), (89, 91, 90, 88), (119, 121, 91, 89), (123, 125, 95, 93), (91, 93, 92, 90), (93, 95, 94, 92), (127, 129, 99, 97), (95, 97, 96, 94), (125, 127, 97, 95), (97, 99, 98, 96), (99, 101, 100, 98), (129, 131, 101, 99), (133, 135, 105, 103), (101, 103, 102, 100), (131, 133, 103, 101), (103, 105, 104, 102), (106, 140, 141, 107), (135, 137, 107, 105), (104, 106, 136, 134), (107, 137, 136, 106), (102, 104, 134, 132), (100, 102, 132, 130), (96, 98, 128, 126), (98, 100, 130, 128), (94, 96, 126, 124), (92, 94, 124, 122), (90, 92, 122, 120), (88, 90, 120, 118), (86, 88, 118, 116), (84, 86, 116, 114), (82, 84, 114, 112), (79, 82, 112, 109), (78, 108, 110, 80), (80, 110, 111, 81), (138, 142, 144, 140), (104, 138, 140, 106), (105, 139, 138, 104), (107, 141, 139, 105), (142, 146, 148, 144), (139, 143, 142, 138), (141, 145, 143, 139), (140, 144, 145, 141), (149, 153, 151, 147), (143, 147, 146, 142), (145, 149, 147, 143), (144, 148, 149, 145), (150, 154, 156, 152), (148, 152, 153, 149), (146, 150, 152, 148), (147, 151, 150, 146), (155, 159, 158, 154), (151, 155, 154, 150), (153, 157, 155, 151), (152, 156, 157, 153), (161, 165, 163, 159), (157, 161, 159, 155), (156, 160, 161, 157), (154, 158, 160, 156), (162, 166, 168, 164), (160, 164, 165, 161), (158, 162, 164, 160), (159, 163, 162, 158), (169, 173, 171, 167), (163, 167, 166, 162), (165, 169, 167, 163), (164, 168, 169, 165), (172, 176, 177, 173), (168, 172, 173, 169), (166, 170, 172, 168), (167, 171, 170, 166), (174, 178, 180, 176), (170, 174, 176, 172), (171, 175, 174, 170), (173, 177, 175, 171), (181, 185, 183, 179), (175, 179, 178, 174), (177, 181, 179, 175), (176, 180, 181, 177), (183, 185, 184, 182), (180, 184, 185, 181), (178, 182, 184, 180), (179, 183, 182, 178)])
me_cube_002.polygons.foreach_set('material_index', [1, 1, 1, 1, 2, 1, 1, 1, 2, 1, 1, 1, 1, 2, 1, 2, 1, 1, 1, 1, 1, 1, 1, 2, 2, 1, 1, 1, 1, 1, 1, 2, 1, 1, 1, 2, 1, 1, 1, 2, 1, 1, 1, 1, 1, 1, 1, 1, 1, 1, 1, 1, 1, 1, 1, 1, 1, 1, 1, 1, 1, 1, 1, 1, 1, 1, 1, 1, 1, 1, 1, 1, 1, 1, 1, 1, 1, 1, 1, 1, 1, 1, 0, 1, 1, 0, 1, 1, 1, 1, 1, 1, 1, 1, 1, 1, 2, 1, 1, 1, 2, 1, 1, 1, 1, 2, 1, 2, 1, 1, 1, 1, 1, 1, 1, 2, 2, 1, 1, 1, 1, 1, 1, 2, 1, 1, 1, 2, 1, 1, 1, 2, 1, 1, 1, 1, 1, 1, 1, 1, 1, 1, 1, 1, 1, 1, 1, 1, 1, 1, 1, 1, 1, 1, 1, 1, 1, 1, 1, 1, 1, 1, 1, 1, 1, 1, 1, 1, 1, 1, 1, 1, 1, 1, 0, 1, 1, 0, 1, 1, 1, 1, 1, 1])
_uv = me_cube_002.uv_layers.new(name='UVMap')
_uv.uv.foreach_set('vector', [0.375, 0.125, 0.625, 0.125, 0.625, 0.25, 0.375, 0.25, 0.375, 0.25, 0.625, 0.25, 0.625, 0.5, 0.375, 0.5, 0.625, 0.625, 0.625, 0.5, 0.625, 0.5, 0.625, 0.625, 0.625, 0.5, 0.625, 0.25, 0.625, 0.25, 0.625, 0.5, 0.625, 0.5, 0.625, 0.25, 0.625, 0.25, 0.625, 0.5, 0.625, 0.5, 0.625, 0.25, 0.625, 0.25, 0.625, 0.5, 0.625, 0.625, 0.625, 0.5, 0.625, 0.5, 0.625, 0.625, 0.625, 0.625, 0.625, 0.5, 0.625, 0.5, 0.625, 0.625, 0.625, 0.625, 0.625, 0.5, 0.625, 0.5, 0.625, 0.625, 0.625, 0.5, 0.625, 0.25, 0.625, 0.25, 0.625, 0.5, 0.625, 0.625, 0.625, 0.5, 0.625, 0.5, 0.625, 0.625, 0.625, 0.5, 0.625, 0.25, 0.625, 0.25, 0.625, 0.5, 0.625, 0.625, 0.625, 0.5, 0.625, 0.5, 0.625, 0.625, 0.625, 0.625, 0.625, 0.5, 0.625, 0.5, 0.625, 0.625, 0.625, 0.5, 0.625, 0.25, 0.625, 0.25, 0.625, 0.5, 0.625, 0.5, 0.625, 0.25, 0.625, 0.25, 0.625, 0.5, 0.625, 0.625, 0.625, 0.5, 0.625, 0.5, 0.625, 0.625, 0.625, 0.5, 0.625, 0.25, 0.625, 0.25, 0.625, 0.5, 0.625, 0.625, 0.625, 0.5, 0.625, 0.5, 0.625, 0.625, 0.625, 0.5, 0.625, 0.25, 0.625, 0.25, 0.625, 0.5, 0.625, 0.5, 0.625, 0.25, 0.625, 0.25, 0.625, 0.5, 0.625, 0.625, 0.625, 0.5, 0.625, 0.5, 0.625, 0.625, 0.625, 0.625, 0.625, 0.5, 0.625, 0.5, 0.625, 0.625, 0.625, 0.5, 0.625, 0.25, 0.625, 0.25, 0.625, 0.5, 0.625, 0.625, 0.625, 0.5, 0.625, 0.5, 0.625, 0.625, 0.625, 0.5, 0.625, 0.25, 0.625, 0.25, 0.625, 0.5, 0.875, 0.5, 0.625, 0.5, 0.625, 0.5, 0.875, 0.5, 0.625, 0.625, 0.625, 0.5, 0.625, 0.5, 0.625, 0.625, 0.625, 0.25, 0.625, 0.125, 0.625, 0.125, 0.625, 0.25, 0.625, 0.5, 0.875, 0.5, 0.875, 0.625, 0.625, 0.625, 0.625, 0.25, 0.625, 0.125, 0.625, 0.125, 0.625, 0.25, 0.625, 0.25, 0.625, 0.125, 0.625, 0.125, 0.625, 0.25, 0.625, 0.25, 0.625, 0.125, 0.625, 0.125, 0.625, 0.25, 0.625, 0.25, 0.625, 0.125, 0.625, 0.125, 0.625, 0.25, 0.625, 0.25, 0.625, 0.125, 0.625, 0.125, 0.625, 0.25, 0.625, 0.25, 0.625, 0.125, 0.625, 0.125, 0.625, 0.25, 0.625, 0.25, 0.625, 0.125, 0.625, 0.125, 0.625, 0.25, 0.625, 0.25, 0.625, 0.125, 0.625, 0.125, 0.625, 0.25, 0.625, 0.25, 0.625, 0.125, 0.625, 0.125, 0.625, 0.25, 0.625, 0.25, 0.625, 0.125, 0.625, 0.125, 0.625, 0.25, 0.625, 0.25, 0.625, 0.125, 0.625, 0.125, 0.625, 0.25, 0.625, 0.25, 0.625, 0.125, 0.625, 0.125, 0.625, 0.25, 0.125, 0.5, 0.375, 0.5, 0.375, 0.625, 0.125, 0.625, 0.375, 0.5, 0.625, 0.5, 0.625, 0.625, 0.375, 0.625, 0.625, 0.25, 0.625, 0.25, 0.625, 0.25, 0.625, 0.25, 0.625, 0.25, 0.625, 0.25, 0.625, 0.25, 0.625, 0.25, 0.625, 0.5, 0.625, 0.25, 0.625, 0.25, 0.625, 0.5, 0.625, 0.5, 0.625, 0.5, 0.625, 0.5, 0.625, 0.5, 0.625, 0.25, 0.625, 0.25, 0.625, 0.25, 0.625, 0.25, 0.625, 0.5, 0.625, 0.25, 0.625, 0.25, 0.625, 0.5, 0.625, 0.5, 0.625, 0.5, 0.625, 0.5, 0.625, 0.5, 0.875, 0.5, 0.625, 0.5, 0.625, 0.5, 0.875, 0.5, 0.625, 0.5, 0.625, 0.5, 0.625, 0.5, 0.625, 0.5, 0.625, 0.5, 0.625, 0.25, 0.625, 0.25, 0.625, 0.5, 0.625, 0.5, 0.625, 0.5, 0.625, 0.5, 0.625, 0.5, 0.875, 0.5, 0.625, 0.5, 0.625, 0.5, 0.875, 0.5, 0.625, 0.25, 0.625, 0.25, 0.625, 0.25, 0.625, 0.25, 0.875, 0.5, 0.625, 0.5, 0.625, 0.5, 0.875, 0.5, 0.625, 0.25, 0.625, 0.25, 0.625, 0.25, 0.625, 0.25, 0.625, 0.5, 0.625, 0.25, 0.625, 0.25, 0.625, 0.5, 0.625, 0.5, 0.625, 0.25, 0.625, 0.25, 0.625, 0.5, 0.625, 0.5, 0.625, 0.25, 0.625, 0.25, 0.625, 0.5, 0.625, 0.5, 0.625, 0.5, 0.625, 0.5, 0.625, 0.5, 0.875, 0.5, 0.625, 0.5, 0.625, 0.5, 0.875, 0.5, 0.625, 0.5, 0.625, 0.5, 0.625, 0.5, 0.625, 0.5, 0.625, 0.5, 0.625, 0.5, 0.625, 0.5, 0.625, 0.5, 0.875, 0.5, 0.625, 0.5, 0.625, 0.5, 0.875, 0.5, 0.625, 0.25, 0.625, 0.25, 0.625, 0.25, 0.625, 0.25, 0.625, 0.25, 0.625, 0.25, 0.625, 0.25, 0.625, 0.25, 0.875, 0.5, 0.625, 0.5, 0.625, 0.5, 0.875, 0.5, 0.625, 0.25, 0.625, 0.25, 0.625, 0.25, 0.625, 0.25, 0.625, 0.5, 0.625, 0.25, 0.625, 0.25, 0.625, 0.5, 0.625, 0.5, 0.625, 0.5, 0.625, 0.5, 0.625, 0.5, 0.625, 0.5, 0.625, 0.25, 0.625, 0.25, 0.625, 0.5, 0.625, 0.5, 0.625, 0.5, 0.625, 0.5, 0.625, 0.5, 0.875, 0.5, 0.625, 0.5, 0.625, 0.5, 0.875, 0.5, 0.875, 0.5, 0.625, 0.5, 0.625, 0.5, 0.875, 0.5, 0.875, 0.5, 0.625, 0.5, 0.625, 0.5, 0.875, 0.5, 0.625, 0.25, 0.625, 0.25, 0.625, 0.25, 0.625, 0.25, 0.625, 0.5, 0.625, 0.25, 0.625, 0.25, 0.625, 0.5, 0.625, 0.25, 0.625, 0.25, 0.625, 0.25, 0.625, 0.25, 0.625, 0.25, 0.625, 0.25, 0.625, 0.25, 0.625, 0.25, 0.625, 0.5, 0.625, 0.25, 0.625, 0.25, 0.625, 0.5, 0.625, 0.5, 0.625, 0.5, 0.625, 0.5, 0.625, 0.5, 0.625, 0.5, 0.625, 0.5, 0.625, 0.5, 0.625, 0.5, 0.625, 0.5, 0.625, 0.25, 0.625, 0.25, 0.625, 0.5, 0.625, 0.5, 0.625, 0.5, 0.625, 0.5, 0.625, 0.5, 0.875, 0.5, 0.625, 0.5, 0.625, 0.5, 0.875, 0.5, 0.625, 0.5, 0.625, 0.25, 0.625, 0.25, 0.625, 0.5, 0.875, 0.5, 0.625, 0.5, 0.625, 0.5, 0.875, 0.5, 0.625, 0.25, 0.625, 0.25, 0.625, 0.25, 0.625, 0.25, 0.625, 0.5, 0.625, 0.25, 0.625, 0.25, 0.625, 0.5, 0.375, 0.125, 0.375, 0.25, 0.625, 0.25, 0.625, 0.125, 0.375, 0.25, 0.375, 0.5, 0.625, 0.5, 0.625, 0.25, 0.625, 0.625, 0.625, 0.625, 0.625, 0.5, 0.625, 0.5, 0.625, 0.5, 0.625, 0.5, 0.625, 0.25, 0.625, 0.25, 0.625, 0.5, 0.625, 0.5, 0.625, 0.25, 0.625, 0.25, 0.625, 0.5, 0.625, 0.5, 0.625, 0.25, 0.625, 0.25, 0.625, 0.625, 0.625, 0.625, 0.625, 0.5, 0.625, 0.5, 0.625, 0.625, 0.625, 0.625, 0.625, 0.5, 0.625, 0.5, 0.625, 0.625, 0.625, 0.625, 0.625, 0.5, 0.625, 0.5, 0.625, 0.5, 0.625, 0.5, 0.625, 0.25, 0.625, 0.25, 0.625, 0.625, 0.625, 0.625, 0.625, 0.5, 0.625, 0.5, 0.625, 0.5, 0.625, 0.5, 0.625, 0.25, 0.625, 0.25, 0.625, 0.625, 0.625, 0.625, 0.625, 0.5, 0.625, 0.5, 0.625, 0.625, 0.625, 0.625, 0.625, 0.5, 0.625, 0.5, 0.625, 0.5, 0.625, 0.5, 0.625, 0.25, 0.625, 0.25, 0.625, 0.5, 0.625, 0.5, 0.625, 0.25, 0.625, 0.25, 0.625, 0.625, 0.625, 0.625, 0.625, 0.5, 0.625, 0.5, 0.625, 0.5, 0.625, 0.5, 0.625, 0.25, 0.625, 0.25, 0.625, 0.625, 0.625, 0.625, 0.625, 0.5, 0.625, 0.5, 0.625, 0.5, 0.625, 0.5, 0.625, 0.25, 0.625, 0.25, 0.625, 0.5, 0.625, 0.5, 0.625, 0.25, 0.625, 0.25, 0.625, 0.625, 0.625, 0.625, 0.625, 0.5, 0.625, 0.5, 0.625, 0.625, 0.625, 0.625, 0.625, 0.5, 0.625, 0.5, 0.625, 0.5, 0.625, 0.5, 0.625, 0.25, 0.625, 0.25, 0.625, 0.625, 0.625, 0.625, 0.625, 0.5, 0.625, 0.5, 0.625, 0.5, 0.625, 0.5, 0.625, 0.25, 0.625, 0.25, 0.875, 0.5, 0.875, 0.5, 0.625, 0.5, 0.625, 0.5, 0.625, 0.625, 0.625, 0.625, 0.625, 0.5, 0.625, 0.5, 0.625, 0.25, 0.625, 0.25, 0.625, 0.125, 0.625, 0.125, 0.625, 0.5, 0.625, 0.625, 0.875, 0.625, 0.875, 0.5, 0.625, 0.25, 0.625, 0.25, 0.625, 0.125, 0.625, 0.125, 0.625, 0.25, 0.625, 0.25, 0.625, 0.125, 0.625, 0.125, 0.625, 0.25, 0.625, 0.25, 0.625, 0.125, 0.625, 0.125, 0.625, 0.25, 0.625, 0.25, 0.625, 0.125, 0.625, 0.125, 0.625, 0.25, 0.625, 0.25, 0.625, 0.125, 0.625, 0.125, 0.625, 0.25, 0.625, 0.25, 0.625, 0.125, 0.625, 0.125, 0.625, 0.25, 0.625, 0.25, 0.625, 0.125, 0.625, 0.125, 0.625, 0.25, 0.625, 0.25, 0.625, 0.125, 0.625, 0.125, 0.625, 0.25, 0.625, 0.25, 0.625, 0.125, 0.625, 0.125, 0.625, 0.25, 0.625, 0.25, 0.625, 0.125, 0.625, 0.125, 0.625, 0.25, 0.625, 0.25, 0.625, 0.125, 0.625, 0.125, 0.625, 0.25, 0.625, 0.25, 0.625, 0.125, 0.625, 0.125, 0.125, 0.5, 0.125, 0.625, 0.375, 0.625, 0.375, 0.5, 0.375, 0.5, 0.375, 0.625, 0.625, 0.625, 0.625, 0.5, 0.625, 0.25, 0.625, 0.25, 0.625, 0.25, 0.625, 0.25, 0.625, 0.25, 0.625, 0.25, 0.625, 0.25, 0.625, 0.25, 0.625, 0.5, 0.625, 0.5, 0.625, 0.25, 0.625, 0.25, 0.625, 0.5, 0.625, 0.5, 0.625, 0.5, 0.625, 0.5, 0.625, 0.25, 0.625, 0.25, 0.625, 0.25, 0.625, 0.25, 0.625, 0.5, 0.625, 0.5, 0.625, 0.25, 0.625, 0.25, 0.625, 0.5, 0.625, 0.5, 0.625, 0.5, 0.625, 0.5, 0.875, 0.5, 0.875, 0.5, 0.625, 0.5, 0.625, 0.5, 0.625, 0.5, 0.625, 0.5, 0.625, 0.5, 0.625, 0.5, 0.625, 0.5, 0.625, 0.5, 0.625, 0.25, 0.625, 0.25, 0.625, 0.5, 0.625, 0.5, 0.625, 0.5, 0.625, 0.5, 0.875, 0.5, 0.875, 0.5, 0.625, 0.5, 0.625, 0.5, 0.625, 0.25, 0.625, 0.25, 0.625, 0.25, 0.625, 0.25, 0.875, 0.5, 0.875, 0.5, 0.625, 0.5, 0.625, 0.5, 0.625, 0.25, 0.625, 0.25, 0.625, 0.25, 0.625, 0.25, 0.625, 0.5, 0.625, 0.5, 0.625, 0.25, 0.625, 0.25, 0.625, 0.5, 0.625, 0.5, 0.625, 0.25, 0.625, 0.25, 0.625, 0.5, 0.625, 0.5, 0.625, 0.25, 0.625, 0.25, 0.625, 0.5, 0.625, 0.5, 0.625, 0.5, 0.625, 0.5, 0.875, 0.5, 0.875, 0.5, 0.625, 0.5, 0.625, 0.5, 0.625, 0.5, 0.625, 0.5, 0.625, 0.5, 0.625, 0.5, 0.625, 0.5, 0.625, 0.5, 0.625, 0.5, 0.625, 0.5, 0.875, 0.5, 0.875, 0.5, 0.625, 0.5, 0.625, 0.5, 0.625, 0.25, 0.625, 0.25, 0.625, 0.25, 0.625, 0.25, 0.625, 0.25, 0.625, 0.25, 0.625, 0.25, 0.625, 0.25, 0.875, 0.5, 0.875, 0.5, 0.625, 0.5, 0.625, 0.5, 0.625, 0.25, 0.625, 0.25, 0.625, 0.25, 0.625, 0.25, 0.625, 0.5, 0.625, 0.5, 0.625, 0.25, 0.625, 0.25, 0.625, 0.5, 0.625, 0.5, 0.625, 0.5, 0.625, 0.5, 0.625, 0.5, 0.625, 0.5, 0.625, 0.25, 0.625, 0.25, 0.625, 0.5, 0.625, 0.5, 0.625, 0.5, 0.625, 0.5, 0.875, 0.5, 0.875, 0.5, 0.625, 0.5, 0.625, 0.5, 0.875, 0.5, 0.875, 0.5, 0.625, 0.5, 0.625, 0.5, 0.875, 0.5, 0.875, 0.5, 0.625, 0.5, 0.625, 0.5, 0.625, 0.25, 0.625, 0.25, 0.625, 0.25, 0.625, 0.25, 0.625, 0.5, 0.625, 0.5, 0.625, 0.25, 0.625, 0.25, 0.625, 0.25, 0.625, 0.25, 0.625, 0.25, 0.625, 0.25, 0.625, 0.25, 0.625, 0.25, 0.625, 0.25, 0.625, 0.25, 0.625, 0.5, 0.625, 0.5, 0.625, 0.25, 0.625, 0.25, 0.625, 0.5, 0.625, 0.5, 0.625, 0.5, 0.625, 0.5, 0.625, 0.5, 0.625, 0.5, 0.625, 0.5, 0.625, 0.5, 0.625, 0.5, 0.625, 0.5, 0.625, 0.25, 0.625, 0.25, 0.625, 0.5, 0.625, 0.5, 0.625, 0.5, 0.625, 0.5, 0.875, 0.5, 0.875, 0.5, 0.625, 0.5, 0.625, 0.5, 0.625, 0.5, 0.625, 0.5, 0.625, 0.25, 0.625, 0.25, 0.875, 0.5, 0.875, 0.5, 0.625, 0.5, 0.625, 0.5, 0.625, 0.25, 0.625, 0.25, 0.625, 0.25, 0.625, 0.25, 0.625, 0.5, 0.625, 0.5, 0.625, 0.25, 0.625, 0.25])
me_cube_002.materials.append(mat_street_lamp_lon_001)
me_cube_002.materials.append(mat_street_lamp_l_001)
me_cube_002.materials.append(mat_street_lamp_l2_001)
me_cube_002.use_remesh_fix_poles = True
me_cube_002.use_remesh_preserve_attributes = False
me_cube_002.use_mirror_vertex_groups = False
me_cube_002.update()

# ---- objects
ob_street_lamp_l = bpy.data.objects.new('street_lamp_l', me_cube)
ob_street_lamp_l_1 = bpy.data.objects.new('street_lamp_L', me_cube_001)
ob_street_lamp_y = bpy.data.objects.new('street_lamp_Y', me_cube_002)

# ---- transforms, parenting, visibility, modifiers, constraints
ob_street_lamp_l.location = (0.0, 0.0, 0.0)
ob_street_lamp_l.lock_rotations_4d = False
ob_street_lamp_l.empty_display_type = 'ARROWS'
ob_street_lamp_l.lineart.crease_threshold = 0.0
ob_street_lamp_l_1.location = (0.0, 0.0, 0.0)
ob_street_lamp_l_1.lineart.crease_threshold = 0.0
ob_street_lamp_y.location = (0.0, 0.0, 0.0)
ob_street_lamp_y.lineart.crease_threshold = 0.0

# ---- collection membership
col_collection.objects.link(ob_street_lamp_l)
col_collection.objects.link(ob_street_lamp_l_1)
col_collection.objects.link(ob_street_lamp_y)

# ---- scene / render settings (as saved in the file)
scene.frame_start = 1; scene.frame_end = 250; scene.frame_set(1)
scene.render.engine = 'BLENDER_EEVEE_NEXT'
scene.cycles.use_denoising = False
scene.cycles.samples = 128
scene.cycles.sampling_pattern = 'TABULATED_SOBOL'
scene.cycles.use_adaptive_sampling = False
scene.cycles.use_light_tree = False
scene.view_settings.view_transform = 'Filmic'
bpy.context.view_layer.update()

# ---- added for rendering (the .blend has no active camera and no usable light): camera, sun
cam_auto = bpy.data.cameras.new('AutoCamera')
cam_auto.lens = 50.0
cam_auto.sensor_width = 36.0
cam_auto.clip_end = 1000.0
ob_auto_camera = bpy.data.objects.new('AutoCamera', cam_auto)
scene.collection.objects.link(ob_auto_camera)
ob_auto_camera.location = (7.43229, -8.35014, 7.6907)
ob_auto_camera.rotation_euler = (1.09748, -7.21219e-08, 0.694738)
scene.camera = ob_auto_camera
light_auto_sun = bpy.data.lights.new('AutoSun', 'SUN')
light_auto_sun.energy = 3.0
light_auto_sun.angle = 0.0523599
ob_auto_sun = bpy.data.objects.new('AutoSun', light_auto_sun)
scene.collection.objects.link(ob_auto_sun)
ob_auto_sun.rotation_euler = (0.872665, 0.174533, 0.523599)
bpy.context.view_layer.update()
